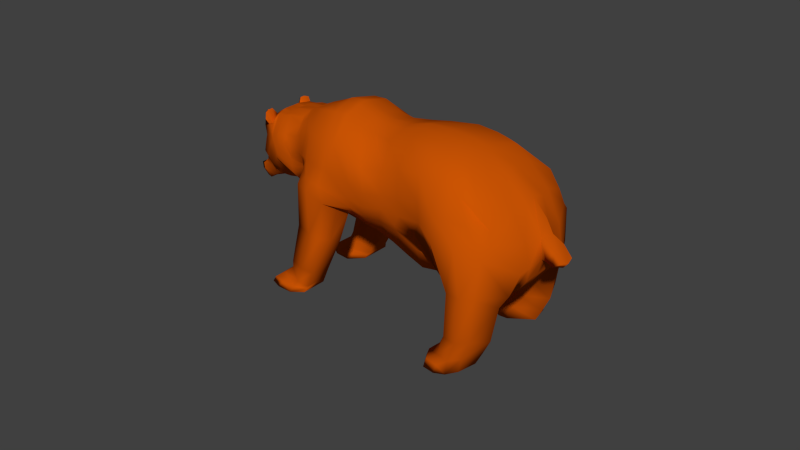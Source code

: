 # Source: Player.blend  (saved by Blender 2.73.0; exported with 4.5.12 LTS)
import bpy
from mathutils import Matrix  # noqa: F401  (used for matrix-valued properties, if any)

bpy.ops.wm.read_factory_settings(use_empty=True)
scene = bpy.context.scene
scene.name = 'Scene'

# ---- collections
col_collection_1 = bpy.data.collections.new('Collection 1'); scene.collection.children.link(col_collection_1)

# ---- materials (node trees are filled in below, after node groups)
mat_material_001 = bpy.data.materials.new('Material.001')
mat_material_001.alpha_threshold = 0.0
mat_material_001.use_transparent_shadow = False
mat_material_001.diffuse_color = (0.6038, 0.08996, 0.001313, 1.0)
mat_material_001.roughness = 0.5
mat_material_002 = bpy.data.materials.new('Material.002')
mat_material_002.alpha_threshold = 0.0
mat_material_002.use_transparent_shadow = False
mat_material_002.diffuse_color = (0.02198, 0.006078, 0.0, 1.0)
mat_material_002.roughness = 0.5

# ---- material node trees

# ---- world
world_world = bpy.data.worlds.new('World'); scene.world = world_world
world_world.color = (0.05088, 0.05088, 0.05088)
world_world.use_sun_shadow = False
world_world.sun_shadow_jitter_overblur = 0.0
world_world.cycles.sampling_method = 'MANUAL'
world_world.cycles.sample_map_resolution = 256

# ---- meshes
me_cylinder = bpy.data.meshes.new('Cylinder')
me_cylinder.from_pydata([(-0.9032, -0.6609, 7.759), (-0.7307, -0.5469, -3.469), (0.2576, -1.13, 6.767), (0.4981, -0.5785, -3.27), (0.6221, -0.7349, 0.1482), (0.403, -1.068, 5.241), (-1.169, -0.6141, 4.767), (-0.9485, -0.6484, -0.6558), (0.8922, -1.368, 9.986), (-0.4167, -1.058, 7.268), (-0.123, -1.076, 7.081), (-0.9967, -0.2632, 8.201), (0.703, -0.3597, -4.229), (0.1619, -0.7071, -3.98), (-0.1964, -0.7071, -4.178), (-0.8039, -0.2137, -4.068), (-0.5041, -1.08, 4.198), (-0.05438, -1.187, 4.276), (-0.3784, -0.9646, -0.08433), (0.1657, -1.019, 0.1421), (0.5427, -0.1937, -7.643), (0.5094, -0.292, -7.0), (0.5595, -0.9772, 7.735), (-1.271, -0.2552, 4.371), (-1.092, -0.2723, -1.318), (1.096, -0.2723, -0.212), (-1.077, -0.274, 5.865), (-1.009, -0.6504, 6.146), (-0.1391, -1.131, 6.031), (-0.5664, -1.11, 5.697), (0.3268, -1.091, 6.073), (-0.4105, -0.5771, -5.402), (0.5352, -0.3531, -6.063), (0.567, -0.2533, -6.303), (0.009566, -0.4661, -6.072), (-0.2487, -0.4513, -6.209), (-0.5131, -0.3068, -5.844), (-0.281, -0.1919, -6.679), (0.02645, -0.4255, -7.475), (-0.1149, -0.353, -8.041), (-0.1681, -0.2101, -8.254), (0.444, -0.1539, -10.98), (0.4663, -0.1798, -9.255), (0.4407, -0.2663, -9.073), (0.0174, -0.3204, -9.218), (-0.1262, -0.2576, -9.538), (-0.1662, -0.1874, -9.739), (0.3219, -0.1604, -11.5), (0.4387, -0.2235, -10.93), (0.04057, -0.2437, -11.3), (-0.136, -0.2361, -10.76), (-0.1481, -0.1594, -11.04), (0.7998, -0.9241, 2.51), (0.3207, -0.2183, -11.47), (0.006401, -0.2167, -11.88), (-0.1414, -0.2173, -11.33), (-0.1993, -0.1527, -11.8), (-0.04197, -0.1503, -12.29), (-1.074, -0.8457, 0.9752), (-0.5105, -0.9916, 2.102), (0.08323, -1.163, 2.056), (-1.176, -0.3022, 0.4712), (1.402, -0.4558, 0.5015), (-0.6276, -0.6269, 10.56), (0.3895, -1.079, 8.364), (0.6851, -0.8549, 5.966), (0.6917, -1.343, 11.77), (-0.4516, -0.7976, 10.48), (-0.1371, -1.101, 9.862), (-0.7448, -0.248, 11.16), (-0.4885, -0.7115, 12.78), (0.006853, -1.294, 16.08), (1.116, -0.874, 7.321), (1.72, -0.7414, 5.587), (0.8121, -0.794, 5.572), (1.277, -0.4556, 4.181), (1.688, -1.806, 15.03), (1.417, -1.658, 18.03), (0.7791, -1.467, 21.34), (2.242, -1.867, 14.12), (2.565, -1.58, 23.74), (2.942, -1.545, 21.86), (2.802, -1.039, 13.61), (1.846, -1.563, 26.2), (0.5088, -1.461, 19.27), (1.065, -1.573, 15.29), (1.202, -1.716, 12.28), (1.279, -1.712, 9.008), (-0.9967, -0.2172, 8.201), (0.7622, -0.2728, -4.504), (-1.27, -0.1978, 4.355), (-1.092, -0.2225, -1.318), (1.138, -0.2225, -0.2821), (-0.8039, -0.1887, -4.068), (0.5953, -0.1891, -6.47), (-0.281, -0.1537, -6.679), (-0.5482, -0.1479, -5.982), (0.5478, -0.1548, -7.695), (-0.167, -0.1642, -8.249), (0.4671, -0.1276, -9.282), (-0.1643, -0.129, -9.733), (0.4434, -0.1119, -11.0), (-0.1466, -0.1125, -11.04), (0.3189, -0.1149, -11.5), (-0.2006, -0.1081, -11.78), (-0.04331, -0.107, -12.28), (-1.176, -0.2124, 0.4712), (1.557, -0.2743, 0.4812), (-0.7437, -0.1428, 11.14), (-0.6463, -0.3349, 13.59), (-0.4168, -0.6492, 17.77), (1.7, -0.1921, 2.277), (-1.099, -0.2056, 5.668), (3.24, -1.677, 32.01), (0.1336, -0.8098, 23.88), (2.836, -0.43, 7.535), (3.116, -1.422, 19.62), (2.154, -0.2736, 4.065), (-0.1445, -0.8061, 21.46), (2.449, -1.539, 18.75), (2.141, -1.591, 21.58), (1.356, -1.543, 24.25), (2.736, -1.408, 17.13), (3.261, -1.512, 25.78), (2.893, -1.544, 27.5), (3.016, -1.122, 15.02), (2.225, -1.392, 29.56), (3.423, -1.465, 23.67), (4.413, -1.691, -3.254), (0.7318, -0.7795, 26.15), (3.522, -0.593, 12.84), (3.673, -1.639, 29.99), (3.375, -1.156, 17.67), (2.406, -1.499, 34.69), (4.735, -2.033, 37.2), (1.133, -0.761, 28.59), (3.828, -0.6662, 15.73), (3.864, -1.583, 27.5), (3.624, -1.002, -7.083), (3.671, -1.279, 21.9), (4.418, -0.9608, -3.794), (0.6626, -1.464, 20.45), (1.501, -0.9161, 31.98), (4.326, -0.8511, 19.19), (3.633, -1.546, -6.58), (3.991, -1.891, 39.71), (4.157, -1.38, 25.42), (3.345, -1.598, 43.03), (5.71, -1.432, 30.94), (5.679, -1.642, 47.14), (1.81, -0.8575, 36.35), (4.894, -0.9161, 21.7), (1.629, -1.843, 11.44), (2.654, -0.5467, 7.148), (1.266, -1.622, 16.85), (1.479, -1.816, 13.84), (2.496, -0.3858, 6.255), (0.01384, -0.8082, 22.84), (4.106, -1.719, -5.732), (3.894, -0.7485, -7.985), (2.454, -1.768, 3.839), (2.682, -0.9094, 1.524), (3.531, -1.25, 8.609), (3.194, -1.935, 9.319), (2.875, -1.955, 6.958), (3.052, -0.732, 5.022), (4.538, -1.788, -4.784), (4.54, -0.9222, -5.442), (4.315, -1.915, -7.868), (4.277, -0.6719, -8.77), (3.608, -1.002, -10.28), (3.632, -1.466, -10.15), (3.872, -1.684, -8.355), (3.893, -0.7953, -9.332), (3.647, -0.9745, -13.58), (3.72, -1.72, -13.13), (3.973, -1.897, -10.68), (3.935, -0.7283, -11.58), (4.165, -0.7149, -7.484), (4.471, -0.9439, -4.516), (4.198, -1.824, -6.668), (4.468, -1.734, -3.925), (3.911, -0.7412, -10.32), (3.886, -1.835, -9.232), (3.625, -1.708, -11.75), (3.604, -0.99, -12.03), (3.506, -1.032, -5.871), (4.196, -1.097, -0.2857), (4.073, -1.791, 0.6046), (3.767, -1.814, -1.765), (3.739, -0.848, -3.823), (3.406, -1.639, -4.546), (3.609, -1.781, 37.13), (4.116, -1.747, 34.77), (2.855, -1.62, 39.56), (4.832, -1.765, 45.25), (4.389, -1.697, 32.06), (5.873, -1.917, 45.59), (4.791, -1.551, 29.53), (3.957, -1.573, 45.8), (7.762, -1.47, 22.78), (2.316, -1.04, 41.06), (5.438, -1.147, 25.68), (7.258, -1.143, 42.15), (5.198, -1.555, 48.27), (5.264, -1.408, 33.07), (4.535, -1.551, 48.53), (6.804, -0.9681, 46.23), (2.805, -1.018, 44.52), (5.801, -1.125, 29.74), (7.952, -2.012, 24.85), (6.065, -1.217, 34.98), (8.359, -1.979, 29.79), (7.516, -2.041, 28.79), (7.961, -2.002, 33.8), (3.38, -1.001, 47.47), (6.143, -1.1, 33.76), (8.562, -1.399, 30.99), (7.2, -0.8901, 42.28), (6.758, -0.7178, 47.21), (4.997, -0.7799, 50.35), (4.036, -0.8795, 49.1), (7.276, -0.6159, 41.3), (6.065, -0.753, 49.21), (8.692, -1.975, 27.52), (8.767, -1.398, 28.29), (7.418, -1.347, 40.22), (6.829, -2.061, 40.59), (6.504, -1.415, 31.68), (6.3, -2.112, 35.42), (4.399, -1.882, 42.31), (5.164, -2.101, 42.15), (5.706, -1.435, 34.12), (3.683, -1.621, 44.56), (3.118, -1.017, 46.17), (5.99, -1.243, 31.96), (7.981, -1.169, 25.3), (8.225, -2.125, 27.41), (8.357, -1.164, 23.02), (8.599, -2.12, 24.99), (6.595, -2.216, 38.28), (6.95, -0.9089, 34.16), (7.813, -1.539, 19.77), (7.945, -2.081, 22.06), (8.162, -2.078, 20.21), (7.971, -1.537, 18.26), (7.973, -1.239, 22.51), (8.217, -2.194, 24.62), (8.183, -1.235, 20.83), (8.416, -2.192, 22.84), (8.276, -1.382, 34.48), (7.447, -1.452, 26.21), (7.796, -2.151, 31.44), (7.734, -1.161, 28.71), (0.6177, -0.9903, 3.763), (-0.5637, -1.021, 2.698), (0.02009, -1.174, 3.074), (-0.9853, -0.7984, 2.93), (-1.286, -0.2819, 2.711), (0.7538, -0.822, 5.753), (1.203, -0.6476, 5.622), (2.545, -1.418, 13.85), (5.406, -1.395, 32.38), (3.256, -1.278, 18.57), (1.518, -1.187, 7.157), (-1.286, -0.207, 2.705), (2.887, -1.253, 15.99), (3.557, -1.364, 22.71), (3.628, -1.252, -6.852), (4.022, -1.473, 26.37), (4.416, -1.296, -3.546), (3.377, -1.564, 8.935), (2.577, -1.304, 2.586), (4.539, -1.32, -5.14), (4.295, -1.242, -8.356), (3.619, -1.215, -10.22), (3.681, -1.317, -13.38), (3.952, -1.264, -11.17), (3.613, -1.319, -11.9), (4.47, -1.306, -4.245), (4.14, -1.416, 0.1228), (3.46, -1.311, -5.263), (4.606, -1.618, 30.69), (6.571, -1.183, 37.93), (7.161, -0.9229, 42.7), (7.104, -0.6626, 44.56), (6.052, -0.7764, 33.93), (-0.8159, -0.05662, -4.012), (-0.5741, -0.07375, -5.901), (-0.6313, -0.1005, 13.6), (-0.4614, -0.1948, 17.71), (-0.01901, -0.2429, 24.16), (-0.3046, -0.2418, 21.41), (-0.9909, -0.06517, 8.174), (0.8184, -0.08183, -4.765), (-1.269, -0.0583, 4.333), (-1.092, -0.06675, -1.318), (1.178, -0.06675, -0.3487), (0.6223, -0.01965, -6.628), (0.5526, -0.009362, -7.744), (-1.176, -0.06372, 0.4712), (1.662, -0.08229, 0.6566), (-0.7426, -0.04283, 11.11), (1.892, -0.01626, 2.026), (-1.099, -0.06167, 5.662), (2.73, -0.129, 6.149), (2.19, -0.08208, 3.368), (0.5744, -0.2339, 26.29), (3.58, -0.1779, 11.83), (0.9874, -0.2283, 28.72), (5.069, -0.376, 51.09), (3.893, -0.1999, 14.76), (1.365, -0.2748, 32.08), (4.399, -0.2553, 18.21), (1.65, -0.2573, 36.46), (5.0, -0.2748, 20.47), (-0.142, -0.2425, 22.97), (2.463, -0.1157, 5.108), (2.171, -0.3121, 41.16), (5.579, -0.3442, 24.37), (2.661, -0.3055, 44.63), (5.957, -0.3376, 28.35), (3.275, -0.3002, 47.39), (6.739, -0.3301, 34.21), (3.953, -0.2638, 49.44), (6.737, -0.2204, 47.52), (7.349, -0.1848, 40.49), (6.148, -0.2259, 49.72), (6.134, -0.373, 30.63), (2.984, -0.3052, 46.23), (7.089, -0.1988, 44.85), (-1.286, -0.06255, 2.699), (7.063, -0.2559, 49.12), (7.09, -0.1898, 51.44), (6.625, -0.2169, 51.14), (6.85, -0.255, 48.34), (-0.9746, -0.3574, 8.096), (0.6544, -0.4115, -4.002), (-0.7866, -0.2926, -3.926), (-1.247, -0.3402, 4.465), (-1.058, -0.3615, -1.161), (0.9837, -0.382, -0.1267), (0.5595, -0.2769, -6.246), (-0.4888, -0.3708, -5.739), (-0.2733, -0.2534, -6.568), (0.5348, -0.217, -7.49), (-0.1555, -0.244, -8.203), (0.4602, -0.2003, -9.212), (-0.1567, -0.204, -9.692), (0.4427, -0.1704, -10.97), (-0.1452, -0.1776, -10.98), (0.3216, -0.1741, -11.49), (-0.1856, -0.168, -11.69), (-0.03051, -0.166, -12.2), (1.26, -0.5668, 0.9775), (-1.146, -0.4769, 0.7611), (-0.717, -0.3378, 11.02), (0.6201, -1.281, 10.96), (-0.4798, -0.7319, 12.23), (-0.02727, -1.249, 14.6), (1.013, -0.8695, 7.0), (1.166, -0.5358, 4.51), (0.8134, -1.275, 9.453), (-1.061, -0.3632, 5.932), (1.096, -0.6889, 5.653), (-1.245, -0.4655, 2.708), (-1.391, -0.8086, 2.711), (-1.449, -0.5948, 2.712), (-1.424, -0.6167, 2.79), (-0.9328, -0.5352, 7.899), (0.5629, -0.5093, -3.573), (-1.201, -0.5006, 4.642), (-0.994, -0.5295, -0.8653), (0.772, -0.5886, 0.03432), (0.5453, -0.3215, -6.139), (-0.2589, -0.3693, -6.358), (0.5199, -0.2609, -7.203), (-0.1317, -0.3078, -8.108), (0.4488, -0.2389, -9.131), (-0.1389, -0.2354, -9.602), (0.4403, -0.2015, -10.95), (-0.1398, -0.2119, -10.85), (0.321, -0.2, -11.48), (-0.1597, -0.1968, -11.48), (-0.008893, -0.1957, -12.01), (0.9903, -0.776, 1.875), (-1.095, -0.6929, 0.9601), (-0.6647, -0.5071, 10.75), (0.8212, -0.8609, 6.394), (0.959, -0.687, 5.132), (0.6647, -1.101, 8.447), (-1.031, -0.5314, 6.058), (0.8957, -0.7668, 5.711), (-1.093, -0.6604, 2.838), (-0.7538, -0.4415, -3.658), (-0.443, -0.4917, -5.541), (0.4851, -1.163, 9.442), (-0.4633, -0.7704, 11.21), (-0.0916, -1.162, 11.83), (-1.478, -0.7149, 2.911), (-1.065, -0.8574, 1.035), (-0.9865, -0.8071, 2.978), (-1.263, -0.4532, 2.743), (-1.418, -0.818, 2.746), (-1.386, -0.8677, 3.12), (-1.444, -0.5665, 2.584), (-1.463, -0.5747, 3.127), (-1.101, -0.6604, 2.881), (-1.475, -0.7183, 2.794), (-1.455, -0.7252, 3.195), (-0.9032, 0.6609, 7.759), (-0.7307, 0.5469, -3.469), (0.2576, 1.13, 6.767), (0.4981, 0.5785, -3.27), (0.6221, 0.7349, 0.1482), (0.403, 1.068, 5.241), (-1.169, 0.6141, 4.767), (-0.9485, 0.6484, -0.6558), (0.8922, 1.368, 9.986), (-0.4167, 1.058, 7.268), (-0.123, 1.076, 7.081), (-0.9967, 0.2632, 8.201), (0.703, 0.3597, -4.229), (0.1619, 0.7071, -3.98), (-0.1964, 0.7071, -4.178), (-0.8039, 0.2137, -4.068), (-0.5041, 1.08, 4.198), (-0.05438, 1.187, 4.276), (-0.3784, 0.9646, -0.08433), (0.1657, 1.019, 0.1421), (0.5427, 0.1937, -7.643), (0.5094, 0.292, -7.0), (0.5595, 0.9772, 7.735), (-1.099, 0.0, 5.659), (-1.271, 0.2552, 4.371), (-1.092, 0.2723, -1.318), (1.096, 0.2723, -0.212), (-1.077, 0.274, 5.865), (-1.009, 0.6504, 6.146), (-0.9884, 0.0, 8.162), (0.8425, 0.0, -4.877), (-0.8189, 0.0, -3.998), (-0.2484, 0.0, -4.935), (0.1395, 0.0, -4.563), (-0.1391, 1.131, 6.031), (-0.5664, 1.11, 5.697), (-1.269, 0.0, 4.323), (-1.092, 0.0, -1.318), (1.224, 0.0, -0.5093), (0.3268, 1.091, 6.073), (-0.4105, 0.5771, -5.402), (0.5352, 0.3531, -6.063), (0.567, 0.2533, -6.303), (0.009566, 0.4661, -6.072), (-0.2487, 0.4513, -6.209), (-0.5131, 0.3068, -5.844), (-0.281, 0.1919, -6.679), (0.6338, 0.0, -6.696), (-0.5949, 0.0, -5.938), (-0.2454, 0.0, -6.665), (-0.004408, 0.0, -6.434), (0.02645, 0.4255, -7.475), (-0.1149, 0.353, -8.041), (-0.1681, 0.2101, -8.254), (0.444, 0.1539, -10.98), (0.5546, 0.0, -7.765), (-0.1716, 0.0, -8.213), (0.03212, 0.0, -7.768), (0.4663, 0.1798, -9.255), (0.4407, 0.2663, -9.073), (0.0174, 0.3204, -9.218), (-0.1262, 0.2576, -9.538), (-0.1662, 0.1874, -9.739), (0.3219, 0.1604, -11.5), (0.469, 0.0, -9.316), (-0.161, 0.0, -9.721), (0.07231, 0.0, -9.367), (0.4387, 0.2235, -10.93), (0.04057, 0.2437, -11.3), (-0.136, 0.2361, -10.76), (-0.1481, 0.1594, -11.04), (0.7998, 0.9241, 2.51), (0.4434, 0.0, -11.01), (-0.1438, 0.0, -11.03), (0.09541, 0.0, -11.2), (0.3207, 0.2183, -11.47), (0.006401, 0.2167, -11.88), (-0.1414, 0.2173, -11.33), (-0.1993, 0.1527, -11.8), (-0.04197, 0.1503, -12.29), (0.3155, 0.0, -11.5), (-0.2015, 0.0, -11.76), (-0.04438, 0.0, -12.25), (-1.074, 0.8457, 0.9752), (-0.5105, 0.9916, 2.102), (0.08323, 1.163, 2.056), (-1.176, 0.3022, 0.4712), (1.402, 0.4558, 0.5015), (1.708, 0.0, 0.7318), (-1.176, 0.0, 0.4712), (-0.6276, 0.6269, 10.56), (0.3895, 1.079, 8.364), (0.6851, 0.8549, 5.966), (0.6917, 1.343, 11.77), (-0.4516, 0.7976, 10.48), (-0.1371, 1.101, 9.862), (-0.7448, 0.248, 11.16), (-0.4885, 0.7115, 12.78), (0.006853, 1.294, 16.08), (1.116, 0.874, 7.321), (1.72, 0.7414, 5.587), (-0.7421, 0.0, 11.1), (-0.6249, 0.0, 13.6), (-0.4806, 0.0, 17.68), (1.395, 0.0, -0.09101), (2.205, 0.0, 3.069), (0.8121, 0.794, 5.572), (1.277, 0.4556, 4.181), (1.975, 0.0, 1.919), (-0.3732, 0.0, 21.39), (1.688, 1.806, 15.03), (1.417, 1.658, 18.03), (0.7791, 1.467, 21.34), (2.242, 1.867, 14.12), (2.565, 1.58, 23.74), (-0.06264, 0.0, 24.17), (2.942, 1.545, 21.86), (2.802, 1.039, 13.61), (2.684, 0.0, 5.556), (1.846, 1.563, 26.2), (0.5088, 1.461, 19.27), (1.065, 1.573, 15.29), (1.202, 1.716, 12.28), (1.279, 1.712, 9.008), (-0.9967, 0.2172, 8.201), (0.7622, 0.2728, -4.504), (-1.27, 0.1978, 4.355), (-1.092, 0.2225, -1.318), (1.138, 0.2225, -0.2821), (-0.8039, 0.1887, -4.068), (0.5953, 0.1891, -6.47), (-0.281, 0.1537, -6.679), (-0.5482, 0.1479, -5.982), (0.5478, 0.1548, -7.695), (-0.167, 0.1642, -8.249), (0.4671, 0.1276, -9.282), (-0.1643, 0.129, -9.733), (0.4434, 0.1119, -11.0), (-0.1466, 0.1125, -11.04), (0.3189, 0.1149, -11.5), (-0.2006, 0.1081, -11.78), (-0.04331, 0.107, -12.28), (-1.176, 0.2124, 0.4712), (1.557, 0.2743, 0.4812), (-0.7437, 0.1428, 11.14), (-0.6463, 0.3349, 13.59), (-0.4168, 0.6492, 17.77), (1.7, 0.1921, 2.277), (-1.099, 0.2056, 5.668), (0.9251, 0.0, 28.77), (3.24, 1.677, 32.01), (0.1336, 0.8098, 23.88), (2.836, 0.43, 7.535), (3.116, 1.422, 19.62), (2.154, 0.2736, 4.065), (-0.1445, 0.8061, 21.46), (2.449, 1.539, 18.75), (2.141, 1.591, 21.58), (1.356, 1.543, 24.25), (2.736, 1.408, 17.13), (3.261, 1.512, 25.78), (0.507, 0.0, 26.35), (2.893, 1.544, 27.5), (3.016, 1.122, 15.02), (3.605, 0.0, 11.4), (2.225, 1.392, 29.56), (3.423, 1.465, 23.67), (4.413, 1.691, -3.254), (0.7318, 0.7795, 26.15), (3.522, 0.593, 12.84), (1.307, 0.0, 32.12), (3.673, 1.639, 29.99), (3.375, 1.156, 17.67), (3.921, 0.0, 14.34), (2.406, 1.499, 34.69), (1.582, 0.0, 36.51), (4.735, 2.033, 37.2), (1.133, 0.761, 28.59), (3.828, 0.6662, 15.73), (3.864, 1.583, 27.5), (3.624, 1.002, -7.083), (3.671, 1.279, 21.9), (4.43, 0.0, 17.8), (4.418, 0.9608, -3.794), (0.6626, 1.464, 20.45), (2.449, 0.0, 4.616), (1.501, 0.9161, 31.98), (4.326, 0.8511, 19.19), (3.633, 1.546, -6.58), (3.991, 1.891, 39.71), (4.157, 1.38, 25.42), (5.045, 0.0, 19.95), (3.345, 1.598, 43.03), (5.71, 1.432, 30.94), (5.679, 1.642, 47.14), (1.81, 0.8575, 36.35), (4.894, 0.9161, 21.7), (2.599, 0.0, 44.67), (1.629, 1.843, 11.44), (2.654, 0.5467, 7.148), (-0.2088, 0.0, 23.03), (1.266, 1.622, 16.85), (1.479, 1.816, 13.84), (2.496, 0.3858, 6.255), (0.01384, 0.8082, 22.84), (4.106, 1.719, -5.732), (3.894, 0.7485, -7.985), (2.454, 1.768, 3.839), (2.682, 0.9094, 1.524), (3.531, 1.25, 8.609), (3.194, 1.935, 9.319), (2.875, 1.955, 6.958), (3.052, 0.732, 5.022), (4.538, 1.788, -4.784), (4.54, 0.9222, -5.442), (4.315, 1.915, -7.868), (4.277, 0.6719, -8.77), (3.608, 1.002, -10.28), (3.632, 1.466, -10.15), (3.872, 1.684, -8.355), (3.893, 0.7953, -9.332), (3.647, 0.9745, -13.58), (3.72, 1.72, -13.13), (3.973, 1.897, -10.68), (3.935, 0.7283, -11.58), (4.165, 0.7149, -7.484), (4.471, 0.9439, -4.516), (4.198, 1.824, -6.668), (4.468, 1.734, -3.925), (3.911, 0.7412, -10.32), (3.886, 1.835, -9.232), (3.625, 1.708, -11.75), (3.604, 0.99, -12.03), (3.506, 1.032, -5.871), (4.196, 1.097, -0.2857), (4.073, 1.791, 0.6046), (3.767, 1.814, -1.765), (3.739, 0.848, -3.823), (3.406, 1.639, -4.546), (3.609, 1.781, 37.13), (4.116, 1.747, 34.77), (2.855, 1.62, 39.56), (2.109, 0.0, 41.21), (4.832, 1.765, 45.25), (4.389, 1.697, 32.06), (5.873, 1.917, 45.59), (4.791, 1.551, 29.53), (5.64, 0.0, 23.8), (3.957, 1.573, 45.8), (3.23, 0.0, 47.36), (7.762, 1.47, 22.78), (2.316, 1.04, 41.06), (5.438, 1.147, 25.68), (7.258, 1.143, 42.15), (5.198, 1.555, 48.27), (5.264, 1.408, 33.07), (6.024, 0.0, 27.76), (4.535, 1.551, 48.53), (6.804, 0.9681, 46.23), (4.967, 0.0, 51.29), (2.805, 1.018, 44.52), (5.801, 1.125, 29.74), (3.917, 0.0, 49.58), (7.952, 2.012, 24.85), (6.065, 1.217, 34.98), (6.867, 0.0, 34.99), (8.359, 1.979, 29.79), (7.516, 2.041, 28.79), (7.961, 2.002, 33.8), (3.38, 1.001, 47.47), (6.143, 1.1, 33.76), (8.562, 1.399, 30.99), (6.781, 0.0, 47.42), (7.2, 0.8901, 42.28), (7.381, 0.0, 40.14), (5.692, 0.0, 51.7), (6.758, 0.7178, 47.21), (4.997, 0.7799, 50.35), (4.036, 0.8795, 49.1), (7.276, 0.6159, 41.3), (6.065, 0.753, 49.21), (8.692, 1.975, 27.52), (8.767, 1.398, 28.29), (7.418, 1.347, 40.22), (6.829, 2.061, 40.59), (6.504, 1.415, 31.68), (6.3, 2.112, 35.42), (2.926, 0.0, 46.26), (4.399, 1.882, 42.31), (5.164, 2.101, 42.15), (5.706, 1.435, 34.12), (6.626, 0.0, 32.93), (3.683, 1.621, 44.56), (3.118, 1.017, 46.17), (6.196, 0.0, 30.06), (5.99, 1.243, 31.96), (7.981, 1.169, 25.3), (8.225, 2.125, 27.41), (8.357, 1.164, 23.02), (8.599, 2.12, 24.99), (6.595, 2.216, 38.28), (6.95, 0.9089, 34.16), (7.813, 1.539, 19.77), (7.945, 2.081, 22.06), (8.162, 2.078, 20.21), (7.971, 1.537, 18.26), (7.973, 1.239, 22.51), (8.217, 2.194, 24.62), (8.183, 1.235, 20.83), (8.416, 2.192, 22.84), (8.276, 1.382, 34.48), (7.447, 1.452, 26.21), (7.796, 2.151, 31.44), (7.734, 1.161, 28.71), (0.6177, 0.9903, 3.763), (-0.5637, 1.021, 2.698), (0.02009, 1.174, 3.074), (-0.9853, 0.7984, 2.93), (-1.286, 0.2819, 2.711), (-1.286, 0.0, 2.697), (0.7538, 0.822, 5.753), (1.203, 0.6476, 5.622), (2.545, 1.418, 13.85), (5.406, 1.395, 32.38), (3.256, 1.278, 18.57), (1.518, 1.187, 7.157), (-1.286, 0.207, 2.705), (2.887, 1.253, 15.99), (3.557, 1.364, 22.71), (3.628, 1.252, -6.852), (4.022, 1.473, 26.37), (4.416, 1.296, -3.546), (3.377, 1.564, 8.935), (2.577, 1.304, 2.586), (4.539, 1.32, -5.14), (4.295, 1.242, -8.356), (3.619, 1.215, -10.22), (3.681, 1.317, -13.38), (3.952, 1.264, -11.17), (3.613, 1.319, -11.9), (4.47, 1.306, -4.245), (4.14, 1.416, 0.1228), (3.46, 1.311, -5.263), (4.606, 1.618, 30.69), (6.571, 1.183, 37.93), (7.161, 0.9229, 42.7), (7.083, 0.0, 44.97), (7.104, 0.6626, 44.56), (6.052, 0.7764, 33.93), (-0.8159, 0.05662, -4.012), (-0.5741, 0.07375, -5.901), (-0.6313, 0.1005, 13.6), (-0.4614, 0.1948, 17.71), (-0.01901, 0.2429, 24.16), (-0.3046, 0.2418, 21.41), (-0.9909, 0.06517, 8.174), (0.8184, 0.08183, -4.765), (-1.269, 0.0583, 4.333), (-1.092, 0.06675, -1.318), (1.178, 0.06675, -0.3487), (0.6223, 0.01965, -6.628), (-0.2835, 0.0, -6.668), (0.5526, 0.009362, -7.744), (-0.2248, 0.0, -7.97), (0.469, 0.0, -9.304), (-0.1614, 0.0, -9.723), (0.4439, 0.0, -11.01), (-0.1442, 0.0, -11.03), (0.317, 0.0, -11.5), (-0.2007, 0.0, -11.76), (-0.04359, 0.0, -12.26), (-1.176, 0.06372, 0.4712), (1.662, 0.08229, 0.6566), (-0.7426, 0.04283, 11.11), (1.892, 0.01626, 2.026), (-1.099, 0.06167, 5.662), (2.73, 0.129, 6.149), (2.19, 0.08208, 3.368), (0.5744, 0.2339, 26.29), (3.58, 0.1779, 11.83), (0.9874, 0.2283, 28.72), (5.069, 0.376, 51.09), (3.893, 0.1999, 14.76), (1.365, 0.2748, 32.08), (4.399, 0.2553, 18.21), (1.65, 0.2573, 36.46), (5.0, 0.2748, 20.47), (-0.142, 0.2425, 22.97), (2.463, 0.1157, 5.108), (2.171, 0.3121, 41.16), (5.579, 0.3442, 24.37), (2.661, 0.3055, 44.63), (5.957, 0.3376, 28.35), (3.275, 0.3002, 47.39), (6.739, 0.3301, 34.21), (3.953, 0.2638, 49.44), (6.737, 0.2204, 47.52), (7.349, 0.1848, 40.49), (6.148, 0.2259, 49.72), (6.134, 0.373, 30.63), (2.984, 0.3052, 46.23), (7.089, 0.1988, 44.85), (-1.286, 0.06255, 2.699), (7.229, 0.0, 49.73), (7.174, 0.0, 51.22), (7.063, 0.2559, 49.12), (7.09, 0.1898, 51.44), (6.625, 0.2169, 51.14), (6.85, 0.255, 48.34), (6.199, 0.0, 51.28), (6.969, 0.0, 48.44), (-0.9746, 0.3574, 8.096), (0.6544, 0.4115, -4.002), (-0.7866, 0.2926, -3.926), (-1.247, 0.3402, 4.465), (-1.058, 0.3615, -1.161), (0.9837, 0.382, -0.1267), (0.5595, 0.2769, -6.246), (-0.4888, 0.3708, -5.739), (-0.2733, 0.2534, -6.568), (0.5348, 0.217, -7.49), (-0.1555, 0.244, -8.203), (0.4602, 0.2003, -9.212), (-0.1567, 0.204, -9.692), (0.4427, 0.1704, -10.97), (-0.1452, 0.1776, -10.98), (0.3216, 0.1741, -11.49), (-0.1856, 0.168, -11.69), (-0.03051, 0.166, -12.2), (1.26, 0.5668, 0.9775), (-1.146, 0.4769, 0.7611), (-0.717, 0.3378, 11.02), (0.6201, 1.281, 10.96), (-0.4798, 0.7319, 12.23), (-0.02727, 1.249, 14.6), (1.013, 0.8695, 7.0), (1.166, 0.5358, 4.51), (0.8134, 1.275, 9.453), (-1.061, 0.3632, 5.932), (1.096, 0.6889, 5.653), (-1.245, 0.4655, 2.708), (-1.391, 0.8086, 2.711), (-1.449, 0.5948, 2.712), (-1.424, 0.6167, 2.79), (-0.9328, 0.5352, 7.899), (0.5629, 0.5093, -3.573), (-1.201, 0.5006, 4.642), (-0.994, 0.5295, -0.8653), (0.772, 0.5886, 0.03432), (0.5453, 0.3215, -6.139), (-0.2589, 0.3693, -6.358), (0.5199, 0.2609, -7.203), (-0.1317, 0.3078, -8.108), (0.4488, 0.2389, -9.131), (-0.1389, 0.2354, -9.602), (0.4403, 0.2015, -10.95), (-0.1398, 0.2119, -10.85), (0.321, 0.2, -11.48), (-0.1597, 0.1968, -11.48), (-0.008893, 0.1957, -12.01), (0.9903, 0.776, 1.875), (-1.095, 0.6929, 0.9601), (-0.6647, 0.5071, 10.75), (0.8212, 0.8609, 6.394), (0.959, 0.687, 5.132), (0.6647, 1.101, 8.447), (-1.031, 0.5314, 6.058), (0.8957, 0.7668, 5.711), (-1.093, 0.6604, 2.838), (-0.7538, 0.4415, -3.658), (-0.443, 0.4917, -5.541), (0.4851, 1.163, 9.442), (-0.4633, 0.7704, 11.21), (-0.0916, 1.162, 11.83), (-1.478, 0.7149, 2.911), (-1.065, 0.8574, 1.035), (-0.9865, 0.8071, 2.978), (-1.263, 0.4532, 2.743), (-1.418, 0.818, 2.746), (-1.386, 0.8677, 3.12), (-1.444, 0.5665, 2.584), (-1.463, 0.5747, 3.127), (-1.101, 0.6604, 2.881), (-1.475, 0.7183, 2.794), (-1.455, 0.7252, 3.195)], [], [(30, 5, 65, 22), (19, 13, 3, 4), (28, 17, 5, 30), (60, 19, 4, 52), (27, 6, 16, 29), (29, 16, 17, 28), (58, 7, 18, 59), (59, 18, 19, 60), (7, 1, 14, 18), (18, 14, 13, 19), (13, 14, 35, 34), (338, 15, 36, 343), (287, 441, 458, 288), (10, 2, 64, 68), (369, 0, 63, 387), (254, 52, 74, 259), (0, 9, 67, 63), (9, 10, 68, 67), (340, 24, 15, 338), (363, 26, 23, 339), (355, 61, 24, 340), (88, 11, 69, 108), (337, 12, 25, 341), (301, 498, 518, 303), (294, 440, 448, 297), (354, 62, 75, 361), (300, 499, 447, 296), (304, 433, 446, 295), (296, 447, 441, 287), (344, 37, 40, 346), (343, 36, 37, 344), (288, 458, 459, 771), (3, 13, 34, 32), (89, 12, 33, 94), (14, 1, 31, 35), (370, 3, 32, 374), (346, 40, 46, 348), (34, 35, 39, 38), (32, 34, 38, 21), (94, 33, 20, 97), (374, 32, 21, 376), (348, 46, 51, 350), (38, 39, 45, 44), (21, 38, 44, 43), (97, 20, 42, 99), (376, 21, 43, 378), (350, 51, 56, 352), (44, 45, 50, 49), (43, 44, 49, 48), (99, 42, 41, 101), (378, 43, 48, 380), (353, 57, 47, 351), (352, 56, 57, 353), (49, 50, 55, 54), (48, 49, 54, 53), (101, 41, 47, 103), (380, 48, 53, 382), (331, 729, 499, 300), (297, 448, 498, 301), (341, 25, 62, 354), (365, 258, 61, 355), (255, 59, 60, 256), (257, 58, 59, 255), (256, 60, 52, 254), (398, 68, 64, 396), (281, 186, 138, 268), (108, 69, 70, 109), (109, 70, 71, 110), (387, 63, 67, 397), (397, 67, 68, 398), (362, 8, 66, 357), (364, 260, 72, 360), (157, 141, 78, 114), (317, 595, 528, 305), (155, 152, 79, 76), (360, 72, 8, 362), (293, 439, 433, 304), (336, 11, 26, 363), (9, 29, 28, 10), (0, 27, 29, 9), (10, 28, 30, 2), (2, 30, 22, 64), (78, 77, 120, 121), (77, 76, 119, 120), (261, 82, 125, 266), (291, 114, 129, 307), (154, 155, 76, 77), (141, 154, 77, 78), (71, 66, 85, 84), (66, 8, 86, 85), (8, 72, 87, 86), (303, 518, 515, 306), (110, 71, 84, 118), (260, 75, 73, 264), (290, 110, 118, 292), (75, 111, 117, 73), (82, 115, 130, 125), (76, 79, 122, 119), (114, 78, 121, 129), (305, 528, 574, 308), (11, 88, 112, 26), (153, 156, 115, 82), (316, 157, 114, 291), (289, 109, 110, 290), (302, 108, 109, 289), (25, 92, 107, 62), (258, 265, 106, 61), (776, 101, 103, 778), (57, 105, 103, 47), (56, 104, 105, 57), (774, 99, 101, 776), (51, 102, 104, 56), (299, 97, 99, 774), (46, 100, 102, 51), (298, 94, 97, 299), (40, 98, 100, 46), (294, 89, 94, 298), (36, 96, 95, 37), (37, 95, 98, 40), (24, 91, 93, 15), (26, 112, 90, 23), (61, 106, 91, 24), (12, 89, 92, 25), (62, 107, 111, 75), (293, 88, 108, 302), (15, 93, 96, 36), (121, 120, 80, 83), (120, 119, 81, 80), (266, 125, 132, 263), (307, 129, 135, 309), (125, 130, 136, 132), (119, 122, 116, 81), (129, 121, 83, 135), (308, 574, 583, 311), (83, 80, 124, 126), (263, 132, 139, 267), (80, 81, 123, 124), (309, 135, 142, 312), (132, 136, 143, 139), (81, 116, 127, 123), (135, 83, 126, 142), (311, 583, 592, 313), (124, 123, 131, 113), (267, 139, 146, 269), (126, 124, 113, 133), (312, 142, 150, 314), (139, 143, 151, 146), (123, 127, 137, 131), (142, 126, 133, 150), (313, 592, 601, 315), (133, 113, 192, 194), (113, 131, 193, 192), (269, 146, 198, 282), (314, 150, 201, 318), (146, 151, 202, 198), (131, 137, 196, 193), (150, 133, 194, 201), (315, 601, 657, 319), (158, 144, 171, 172), (190, 187, 140, 159), (280, 188, 128, 270), (189, 191, 144, 158), (188, 189, 158, 128), (186, 190, 159, 138), (178, 179, 167, 169), (292, 118, 157, 316), (73, 117, 156, 153), (84, 85, 154, 141), (85, 86, 155, 154), (86, 87, 152, 155), (306, 515, 595, 317), (118, 84, 141, 157), (73, 153, 165, 161), (79, 152, 164, 163), (152, 87, 160, 164), (261, 79, 163, 271), (153, 82, 162, 165), (264, 73, 161, 272), (274, 169, 167, 273), (178, 169, 177, 182), (279, 181, 166, 273), (274, 168, 176, 277), (181, 180, 168, 166), (180, 158, 172, 183), (183, 184, 175, 176), (276, 174, 177, 277), (185, 182, 177, 174), (278, 185, 174, 276), (138, 159, 173, 170), (268, 138, 170, 275), (275, 170, 185, 278), (170, 173, 182, 185), (172, 171, 184, 183), (168, 180, 183, 176), (128, 158, 180, 181), (270, 128, 181, 279), (159, 178, 182, 173), (159, 140, 179, 178), (161, 165, 190, 186), (163, 164, 189, 188), (164, 160, 191, 189), (271, 163, 188, 280), (165, 162, 187, 190), (272, 161, 186, 281), (194, 192, 145, 147), (192, 193, 134, 145), (282, 198, 205, 262), (318, 201, 208, 320), (198, 202, 209, 205), (193, 196, 148, 134), (201, 194, 147, 208), (319, 657, 666, 321), (286, 232, 211, 283), (230, 231, 197, 195), (233, 230, 195, 199), (329, 234, 215, 322), (232, 235, 216, 211), (250, 214, 212, 217), (234, 233, 199, 215), (328, 704, 675, 323), (199, 195, 204, 206), (195, 197, 149, 204), (283, 211, 218, 284), (322, 215, 221, 324), (211, 216, 222, 218), (197, 203, 207, 149), (215, 199, 206, 221), (323, 675, 684, 326), (221, 206, 204, 220), (330, 756, 682, 325), (327, 685, 669, 310), (334, 335, 332, 333), (207, 219, 223, 149), (149, 223, 220, 204), (284, 285, 219, 207), (324, 221, 220, 310), (200, 236, 246, 242), (253, 250, 217, 236), (252, 213, 210, 237), (213, 251, 200, 210), (239, 238, 225, 224), (236, 217, 225, 238), (236, 238, 248, 246), (217, 212, 224, 225), (134, 148, 228, 229), (231, 134, 229, 240), (701, 203, 226, 241), (203, 197, 227, 226), (148, 701, 241, 228), (197, 231, 240, 227), (238, 239, 249, 248), (239, 237, 247, 249), (214, 252, 237, 212), (251, 253, 236, 200), (212, 237, 239, 224), (321, 666, 704, 328), (208, 147, 233, 234), (205, 209, 235, 232), (320, 208, 234, 329), (147, 145, 230, 233), (145, 134, 231, 230), (262, 205, 232, 286), (247, 243, 244, 249), (243, 242, 245, 244), (242, 246, 248, 245), (244, 245, 248, 249), (237, 210, 243, 247), (210, 200, 242, 243), (228, 241, 253, 251), (227, 240, 252, 214), (229, 228, 251, 213), (240, 229, 213, 252), (241, 226, 250, 253), (226, 227, 214, 250), (148, 262, 286, 701), (218, 222, 285, 284), (326, 684, 756, 330), (203, 283, 284, 207), (701, 286, 283, 203), (196, 282, 262, 148), (160, 272, 281, 191), (162, 271, 280, 187), (140, 270, 279, 179), (171, 275, 278, 184), (144, 268, 275, 171), (184, 278, 276, 175), (175, 276, 277, 176), (169, 274, 277, 177), (179, 279, 273, 167), (168, 274, 273, 166), (87, 264, 272, 160), (82, 261, 271, 162), (187, 280, 270, 140), (137, 269, 282, 196), (127, 267, 269, 137), (116, 263, 267, 127), (122, 266, 263, 116), (23, 90, 265, 258), (72, 260, 264, 87), (79, 261, 266, 122), (361, 75, 260, 364), (191, 281, 268, 144), (17, 256, 254, 5), (6, 257, 255, 16), (16, 255, 256, 17), (339, 23, 258, 365), (295, 446, 729, 331), (5, 254, 259, 65), (90, 295, 331, 265), (222, 326, 330, 285), (607, 320, 329, 697), (209, 321, 328, 235), (672, 324, 310, 669), (219, 325, 327, 223), (223, 327, 310, 220), (285, 330, 325, 219), (216, 323, 326, 222), (659, 322, 324, 672), (235, 328, 323, 216), (697, 329, 322, 659), (202, 319, 321, 209), (652, 318, 320, 607), (117, 306, 317, 156), (519, 292, 316, 610), (151, 315, 319, 202), (585, 314, 318, 652), (143, 313, 315, 151), (580, 312, 314, 585), (136, 311, 313, 143), (559, 309, 312, 580), (130, 308, 311, 136), (571, 307, 309, 559), (439, 293, 302, 511), (440, 294, 298, 457), (457, 298, 299, 465), (465, 299, 774, 474), (511, 302, 289, 512), (512, 289, 290, 513), (610, 316, 291, 525), (115, 305, 308, 130), (513, 290, 292, 519), (111, 303, 306, 117), (525, 291, 307, 571), (88, 293, 304, 112), (156, 317, 305, 115), (92, 297, 301, 107), (265, 331, 300, 106), (105, 780, 778, 103), (104, 779, 780, 105), (102, 777, 779, 104), (100, 775, 777, 102), (98, 773, 775, 100), (96, 288, 771, 95), (95, 771, 773, 98), (91, 296, 287, 93), (112, 304, 295, 90), (106, 300, 296, 91), (89, 294, 297, 92), (107, 301, 303, 111), (93, 287, 288, 96), (332, 813, 814, 333), (819, 334, 333, 814), (335, 820, 813, 332), (325, 682, 820, 335), (685, 327, 334, 819), (327, 325, 335, 334), (371, 339, 365, 393), (389, 361, 364, 392), (369, 336, 363, 391), (388, 360, 362, 390), (392, 364, 360, 388), (390, 362, 357, 396), (70, 358, 359, 71), (69, 356, 358, 70), (71, 359, 357, 66), (365, 355, 367, 368), (373, 341, 354, 385), (41, 349, 351, 47), (383, 352, 353, 384), (384, 353, 351, 382), (42, 347, 349, 41), (381, 350, 352, 383), (20, 345, 347, 42), (379, 348, 350, 381), (33, 342, 345, 20), (377, 346, 348, 379), (12, 337, 342, 33), (395, 343, 344, 375), (375, 344, 346, 377), (385, 354, 361, 389), (370, 337, 341, 373), (386, 355, 340, 372), (391, 363, 339, 371), (372, 340, 338, 394), (11, 336, 356, 69), (394, 338, 343, 395), (368, 367, 405, 406), (365, 368, 406, 402), (386, 58, 366, 399), (366, 58, 400, 403), (355, 386, 399, 367), (393, 365, 402, 407), (367, 399, 408, 405), (1, 394, 395, 31), (7, 372, 394, 1), (27, 391, 371, 6), (58, 386, 372, 7), (3, 370, 373, 4), (52, 385, 389, 74), (35, 375, 377, 39), (31, 395, 375, 35), (39, 377, 379, 45), (45, 379, 381, 50), (50, 381, 383, 55), (54, 384, 382, 53), (55, 383, 384, 54), (4, 373, 385, 52), (22, 390, 396, 64), (259, 392, 388, 65), (65, 388, 390, 22), (0, 369, 391, 27), (74, 389, 392, 259), (6, 371, 393, 257), (358, 397, 398, 359), (356, 387, 397, 358), (359, 398, 396, 357), (349, 380, 382, 351), (347, 378, 380, 349), (345, 376, 378, 347), (342, 374, 376, 345), (337, 370, 374, 342), (336, 369, 387, 356), (409, 406, 405, 408), (407, 402, 406, 409), (400, 401, 404, 403), (401, 407, 409, 404), (404, 409, 408, 403), (399, 366, 403, 408), (257, 393, 407, 401), (58, 257, 401, 400), (449, 432, 502, 415), (429, 414, 413, 423), (444, 449, 415, 427), (495, 481, 414, 429), (438, 445, 426, 416), (445, 444, 427, 426), (493, 494, 428, 417), (494, 495, 429, 428), (417, 428, 424, 411), (428, 429, 423, 424), (423, 453, 454, 424), (823, 828, 455, 425), (759, 760, 458, 441), (420, 505, 501, 412), (854, 872, 500, 410), (724, 730, 516, 481), (410, 500, 504, 419), (419, 504, 505, 420), (825, 823, 425, 435), (848, 824, 434, 437), (840, 825, 435, 496), (534, 554, 506, 421), (822, 826, 436, 422), (498, 518, 514, 448), (782, 784, 518, 498), (766, 769, 448, 440), (839, 846, 517, 497), (781, 768, 447, 499), (785, 767, 446, 433), (768, 759, 441, 447), (442, 459, 460, 443), (441, 458, 459, 442), (443, 460, 457, 440), (829, 831, 463, 456), (828, 829, 456, 455), (771, 773, 466, 459), (459, 466, 467, 460), (760, 771, 459, 458), (460, 467, 465, 457), (413, 451, 453, 423), (535, 540, 452, 422), (424, 454, 450, 411), (855, 859, 451, 413), (831, 833, 472, 463), (773, 775, 475, 466), (466, 475, 476, 467), (467, 476, 474, 465), (453, 461, 462, 454), (451, 431, 461, 453), (540, 543, 430, 452), (859, 861, 431, 451), (833, 835, 480, 472), (775, 777, 483, 475), (475, 483, 484, 476), (476, 484, 482, 474), (461, 470, 471, 462), (431, 469, 470, 461), (543, 545, 468, 430), (861, 863, 469, 431), (835, 837, 488, 480), (777, 779, 491, 483), (483, 491, 492, 484), (484, 492, 490, 482), (470, 478, 479, 471), (469, 477, 478, 470), (545, 547, 464, 468), (863, 865, 477, 469), (838, 836, 473, 489), (837, 838, 489, 488), (779, 780, 492, 491), (780, 778, 490, 492), (478, 486, 487, 479), (477, 485, 486, 478), (547, 549, 473, 464), (865, 867, 485, 477), (812, 781, 499, 729), (769, 782, 498, 448), (826, 839, 497, 436), (850, 840, 496, 728), (725, 726, 495, 494), (727, 725, 494, 493), (726, 724, 481, 495), (883, 881, 501, 505), (752, 739, 590, 643), (554, 555, 507, 506), (555, 556, 508, 507), (872, 882, 504, 500), (882, 883, 505, 504), (847, 842, 503, 418), (849, 845, 509, 731), (614, 561, 522, 594), (798, 786, 528, 595), (612, 520, 523, 608), (845, 847, 418, 509), (765, 785, 433, 439), (821, 848, 437, 421), (419, 420, 444, 445), (410, 419, 445, 438), (420, 412, 449, 444), (412, 501, 432, 449), (522, 568, 567, 521), (521, 567, 566, 520), (732, 737, 573, 527), (763, 788, 578, 561), (611, 521, 520, 612), (594, 522, 521, 611), (508, 530, 531, 503), (503, 531, 532, 418), (418, 532, 533, 509), (784, 787, 515, 518), (556, 565, 530, 508), (731, 735, 510, 517), (762, 764, 565, 556), (517, 510, 564, 557), (527, 573, 579, 562), (520, 566, 569, 523), (561, 578, 568, 522), (786, 789, 574, 528), (421, 437, 558, 534), (609, 527, 562, 613), (797, 763, 561, 614), (761, 762, 556, 555), (783, 761, 555, 554), (436, 497, 553, 538), (728, 496, 552, 736), (776, 778, 549, 547), (489, 473, 549, 551), (488, 489, 551, 550), (774, 776, 547, 545), (480, 488, 550, 548), (772, 774, 545, 543), (472, 480, 548, 546), (770, 772, 543, 540), (463, 472, 546, 544), (766, 770, 540, 535), (455, 456, 541, 542), (456, 463, 544, 541), (435, 425, 539, 537), (437, 434, 536, 558), (496, 435, 537, 552), (422, 436, 538, 535), (497, 517, 557, 553), (765, 783, 554, 534), (425, 455, 542, 539), (568, 529, 524, 567), (567, 524, 526, 566), (737, 734, 582, 573), (788, 790, 587, 578), (573, 582, 588, 579), (566, 526, 563, 569), (578, 587, 529, 568), (789, 792, 583, 574), (529, 575, 572, 524), (734, 738, 591, 582), (524, 572, 570, 526), (790, 793, 596, 587), (582, 591, 597, 588), (526, 570, 576, 563), (587, 596, 575, 529), (792, 794, 592, 583), (572, 560, 581, 570), (738, 740, 600, 591), (575, 584, 560, 572), (793, 795, 605, 596), (591, 600, 606, 597), (570, 581, 589, 576), (596, 605, 584, 575), (794, 796, 601, 592), (584, 651, 649, 560), (560, 649, 650, 581), (740, 753, 656, 600), (795, 799, 661, 605), (600, 656, 662, 606), (581, 650, 654, 589), (605, 661, 651, 584), (796, 800, 657, 601), (615, 629, 628, 598), (647, 616, 593, 644), (751, 741, 577, 645), (646, 615, 598, 648), (645, 577, 615, 646), (643, 590, 616, 647), (635, 626, 624, 636), (764, 797, 614, 565), (510, 609, 613, 564), (530, 594, 611, 531), (531, 611, 612, 532), (532, 612, 608, 533), (787, 798, 595, 515), (565, 614, 594, 530), (510, 618, 622, 609), (523, 620, 621, 608), (608, 621, 617, 533), (732, 742, 620, 523), (609, 622, 619, 527), (735, 743, 618, 510), (745, 744, 624, 626), (635, 639, 634, 626), (750, 744, 623, 638), (745, 748, 633, 625), (638, 623, 625, 637), (637, 640, 629, 615), (640, 633, 632, 641), (747, 748, 634, 631), (642, 631, 634, 639), (749, 747, 631, 642), (590, 627, 630, 616), (739, 746, 627, 590), (746, 749, 642, 627), (627, 642, 639, 630), (629, 640, 641, 628), (625, 633, 640, 637), (577, 638, 637, 615), (741, 750, 638, 577), (616, 630, 639, 635), (616, 635, 636, 593), (618, 643, 647, 622), (620, 645, 646, 621), (621, 646, 648, 617), (742, 751, 645, 620), (622, 647, 644, 619), (743, 752, 643, 618), (651, 602, 599, 649), (649, 599, 586, 650), (753, 733, 665, 656), (799, 801, 670, 661), (656, 665, 671, 662), (650, 586, 603, 654), (661, 670, 602, 651), (800, 802, 666, 657), (758, 754, 674, 700), (698, 653, 655, 699), (702, 658, 653, 698), (810, 803, 679, 703), (700, 674, 680, 705), (720, 681, 676, 678), (703, 679, 658, 702), (809, 804, 675, 704), (658, 667, 664, 653), (653, 664, 604, 655), (754, 755, 683, 674), (803, 805, 688, 679), (674, 683, 689, 680), (655, 604, 668, 663), (679, 688, 667, 658), (804, 807, 684, 675), (688, 687, 664, 667), (811, 806, 682, 756), (808, 791, 669, 685), (817, 816, 815, 818), (668, 604, 690, 686), (604, 664, 687, 690), (755, 668, 686, 757), (805, 791, 687, 688), (660, 712, 716, 706), (723, 706, 681, 720), (722, 707, 673, 677), (677, 673, 660, 721), (709, 691, 692, 708), (706, 708, 692, 681), (706, 716, 718, 708), (681, 692, 691, 676), (586, 696, 695, 603), (699, 710, 696, 586), (701, 711, 693, 663), (663, 693, 694, 655), (603, 695, 711, 701), (655, 694, 710, 699), (708, 718, 719, 709), (709, 719, 717, 707), (678, 676, 707, 722), (721, 660, 706, 723), (676, 691, 709, 707), (802, 809, 704, 666), (670, 703, 702, 602), (665, 700, 705, 671), (801, 810, 703, 670), (602, 702, 698, 599), (599, 698, 699, 586), (733, 758, 700, 665), (717, 719, 714, 713), (713, 714, 715, 712), (712, 715, 718, 716), (714, 719, 718, 715), (707, 717, 713, 673), (673, 713, 712, 660), (695, 721, 723, 711), (694, 678, 722, 710), (696, 677, 721, 695), (710, 722, 677, 696), (711, 723, 720, 693), (693, 720, 678, 694), (603, 701, 758, 733), (683, 755, 757, 689), (807, 811, 756, 684), (663, 668, 755, 754), (701, 663, 754, 758), (654, 603, 733, 753), (617, 648, 752, 743), (619, 644, 751, 742), (593, 636, 750, 741), (628, 641, 749, 746), (598, 628, 746, 739), (641, 632, 747, 749), (632, 633, 748, 747), (626, 634, 748, 745), (636, 624, 744, 750), (625, 623, 744, 745), (533, 617, 743, 735), (527, 619, 742, 732), (644, 593, 741, 751), (589, 654, 753, 740), (576, 589, 740, 738), (563, 576, 738, 734), (569, 563, 734, 737), (434, 728, 736, 536), (509, 533, 735, 731), (523, 569, 737, 732), (846, 849, 731, 517), (648, 598, 739, 752), (427, 415, 724, 726), (416, 426, 725, 727), (426, 427, 726, 725), (824, 850, 728, 434), (767, 812, 729, 446), (415, 502, 730, 724), (536, 736, 812, 767), (689, 757, 811, 807), (607, 697, 810, 801), (671, 705, 809, 802), (672, 669, 791, 805), (686, 690, 808, 806), (690, 687, 791, 808), (757, 686, 806, 811), (680, 689, 807, 804), (659, 672, 805, 803), (705, 680, 804, 809), (697, 659, 803, 810), (662, 671, 802, 800), (652, 607, 801, 799), (564, 613, 798, 787), (519, 610, 797, 764), (606, 662, 800, 796), (585, 652, 799, 795), (597, 606, 796, 794), (580, 585, 795, 793), (588, 597, 794, 792), (559, 580, 793, 790), (579, 588, 792, 789), (571, 559, 790, 788), (439, 511, 783, 765), (440, 457, 770, 766), (457, 465, 772, 770), (465, 474, 774, 772), (474, 482, 776, 774), (482, 490, 778, 776), (511, 512, 761, 783), (512, 513, 762, 761), (610, 525, 763, 797), (562, 579, 789, 786), (513, 519, 764, 762), (557, 564, 787, 784), (525, 571, 788, 763), (534, 558, 785, 765), (613, 562, 786, 798), (538, 553, 782, 769), (736, 552, 781, 812), (551, 549, 778, 780), (550, 551, 780, 779), (548, 550, 779, 777), (546, 548, 777, 775), (544, 546, 775, 773), (542, 541, 771, 760), (541, 544, 773, 771), (537, 539, 759, 768), (558, 536, 767, 785), (552, 537, 768, 781), (535, 538, 769, 766), (553, 557, 784, 782), (539, 542, 760, 759), (815, 816, 814, 813), (819, 814, 816, 817), (818, 815, 813, 820), (806, 818, 820, 682), (685, 819, 817, 808), (808, 817, 818, 806), (856, 878, 850, 824), (874, 877, 849, 846), (854, 876, 848, 821), (873, 875, 847, 845), (877, 873, 845, 849), (875, 881, 842, 847), (507, 508, 844, 843), (506, 507, 843, 841), (508, 503, 842, 844), (850, 853, 852, 840), (858, 870, 839, 826), (464, 473, 836, 834), (868, 869, 838, 837), (869, 867, 836, 838), (468, 464, 834, 832), (866, 868, 837, 835), (430, 468, 832, 830), (864, 866, 835, 833), (452, 430, 830, 827), (862, 864, 833, 831), (422, 452, 827, 822), (880, 860, 829, 828), (860, 862, 831, 829), (870, 874, 846, 839), (855, 858, 826, 822), (871, 857, 825, 840), (876, 856, 824, 848), (857, 879, 823, 825), (421, 506, 841, 821), (879, 880, 828, 823), (853, 891, 890, 852), (850, 887, 891, 853), (871, 884, 851, 493), (851, 888, 885, 493), (840, 852, 884, 871), (878, 892, 887, 850), (852, 890, 893, 884), (411, 450, 880, 879), (417, 411, 879, 857), (438, 416, 856, 876), (493, 417, 857, 871), (413, 414, 858, 855), (481, 516, 874, 870), (454, 462, 862, 860), (450, 454, 860, 880), (462, 471, 864, 862), (471, 479, 866, 864), (479, 487, 868, 866), (486, 485, 867, 869), (487, 486, 869, 868), (414, 481, 870, 858), (432, 501, 881, 875), (730, 502, 873, 877), (502, 432, 875, 873), (410, 438, 876, 854), (516, 730, 877, 874), (416, 727, 878, 856), (843, 844, 883, 882), (841, 843, 882, 872), (844, 842, 881, 883), (834, 836, 867, 865), (832, 834, 865, 863), (830, 832, 863, 861), (827, 830, 861, 859), (822, 827, 859, 855), (821, 841, 872, 854), (894, 893, 890, 891), (892, 894, 891, 887), (885, 888, 889, 886), (886, 889, 894, 892), (889, 888, 893, 894), (884, 893, 888, 851), (727, 886, 892, 878), (493, 885, 886, 727)])
me_cylinder.polygons.foreach_set('use_smooth', [True] * 900)
me_cylinder.polygons.foreach_set('material_index', [0, 0, 0, 0, 0, 0, 0, 0, 0, 0, 0, 0, 0, 0, 0, 0, 0, 0, 0, 0, 0, 0, 0, 0, 0, 0, 0, 0, 0, 0, 0, 0, 0, 0, 0, 0, 0, 0, 0, 0, 0, 0, 0, 0, 0, 0, 1, 0, 0, 0, 0, 0, 1, 1, 0, 0, 0, 0, 0, 0, 0, 0, 0, 0, 0, 0, 0, 0, 0, 0, 0, 0, 0, 0, 0, 0, 0, 0, 0, 0, 0, 0, 0, 0, 0, 0, 0, 0, 0, 0, 0, 0, 0, 0, 0, 0, 0, 0, 0, 0, 0, 0, 0, 0, 0, 0, 0, 0, 0, 1, 0, 1, 0, 0, 0, 0, 0, 0, 0, 0, 0, 0, 0, 0, 0, 0, 0, 0, 0, 0, 0, 0, 0, 0, 0, 0, 0, 0, 0, 0, 0, 0, 0, 0, 0, 0, 0, 0, 0, 0, 0, 0, 0, 0, 0, 0, 0, 0, 0, 0, 0, 0, 0, 0, 0, 0, 0, 0, 0, 0, 0, 0, 0, 0, 0, 0, 0, 0, 0, 0, 0, 0, 0, 0, 0, 0, 0, 0, 0, 0, 0, 0, 0, 0, 0, 0, 0, 0, 0, 0, 0, 0, 0, 0, 0, 0, 0, 0, 0, 0, 0, 0, 0, 0, 0, 0, 0, 0, 0, 0, 0, 0, 0, 0, 0, 0, 0, 0, 0, 0, 0, 0, 0, 0, 0, 0, 0, 0, 0, 0, 0, 0, 0, 0, 0, 0, 0, 0, 0, 0, 0, 0, 0, 0, 0, 0, 0, 0, 0, 0, 0, 0, 0, 0, 0, 0, 0, 0, 0, 0, 0, 0, 0, 0, 0, 0, 0, 0, 0, 0, 0, 0, 0, 0, 0, 0, 0, 0, 0, 0, 0, 0, 0, 0, 0, 0, 0, 0, 0, 0, 0, 0, 0, 0, 0, 0, 0, 0, 0, 0, 0, 0, 0, 0, 0, 0, 0, 0, 0, 0, 0, 0, 0, 0, 0, 0, 0, 0, 0, 0, 0, 0, 0, 0, 0, 0, 0, 0, 0, 0, 0, 0, 0, 0, 0, 0, 0, 0, 1, 1, 0, 0, 0, 0, 0, 0, 0, 0, 0, 0, 0, 0, 0, 0, 0, 0, 0, 0, 0, 0, 0, 0, 0, 0, 0, 0, 0, 0, 1, 0, 0, 1, 0, 0, 0, 0, 0, 0, 0, 0, 0, 0, 0, 0, 0, 0, 0, 0, 0, 0, 0, 0, 0, 0, 0, 0, 0, 0, 0, 0, 0, 0, 0, 1, 0, 1, 0, 0, 0, 0, 0, 0, 0, 0, 0, 0, 0, 0, 0, 0, 0, 0, 0, 0, 0, 0, 0, 0, 0, 0, 0, 0, 0, 0, 0, 0, 0, 0, 0, 0, 0, 0, 0, 0, 0, 0, 0, 0, 0, 0, 0, 0, 0, 0, 0, 0, 0, 0, 0, 0, 0, 0, 0, 0, 0, 0, 0, 0, 0, 0, 0, 0, 0, 0, 0, 0, 0, 0, 0, 0, 0, 0, 0, 0, 0, 0, 0, 0, 0, 1, 1, 0, 0, 0, 0, 0, 0, 0, 1, 1, 0, 1, 0, 0, 0, 0, 0, 0, 0, 0, 0, 0, 0, 0, 0, 0, 0, 0, 0, 0, 0, 0, 0, 0, 0, 0, 0, 0, 0, 0, 0, 0, 0, 0, 0, 0, 0, 0, 0, 0, 0, 0, 0, 0, 0, 0, 0, 0, 0, 0, 0, 0, 0, 0, 0, 0, 0, 1, 0, 1, 0, 0, 0, 0, 0, 0, 0, 0, 0, 0, 0, 0, 0, 0, 0, 0, 0, 0, 0, 0, 0, 0, 0, 0, 0, 0, 0, 0, 0, 0, 0, 0, 0, 0, 0, 0, 0, 0, 0, 0, 0, 0, 0, 0, 0, 0, 0, 0, 0, 0, 0, 0, 0, 0, 0, 0, 0, 0, 0, 0, 0, 0, 0, 0, 0, 0, 0, 0, 0, 0, 0, 0, 0, 0, 0, 0, 0, 0, 0, 0, 0, 0, 0, 0, 0, 0, 0, 0, 0, 0, 0, 0, 0, 0, 0, 0, 0, 0, 0, 0, 0, 0, 0, 0, 0, 0, 0, 0, 0, 0, 0, 0, 0, 0, 0, 0, 0, 0, 0, 0, 0, 0, 0, 0, 0, 0, 0, 0, 0, 0, 0, 0, 0, 0, 0, 0, 0, 0, 0, 0, 0, 0, 0, 0, 0, 0, 0, 0, 0, 0, 0, 0, 0, 0, 0, 0, 0, 0, 0, 0, 0, 0, 0, 0, 0, 0, 0, 0, 0, 0, 0, 0, 0, 0, 0, 0, 0, 0, 0, 0, 0, 0, 0, 0, 0, 0, 0, 0, 0, 0, 0, 0, 0, 0, 0, 0, 0, 0, 0, 0, 0, 0, 0, 0, 0, 0, 0, 0, 0, 0, 0, 0, 0, 0, 0, 0, 0, 0, 0, 0, 0, 0, 0, 0, 0, 0, 0, 0, 0, 0, 0, 0, 0, 0, 0, 0, 0, 0, 1, 1, 0, 0, 0, 0, 0, 0, 0, 0, 0, 0, 0, 0, 0, 0, 0, 0, 0, 0, 0, 0, 0, 0, 0, 0, 0, 0, 0, 0, 1, 0, 0, 1, 0, 0, 0, 0, 0, 0, 0, 0, 0, 0, 0, 0, 0, 0, 0, 0, 0, 0, 0, 0, 0, 0, 0, 0, 0, 0, 0, 0, 0, 0, 0, 1, 0, 1, 0, 0, 0, 0, 0, 0, 0, 0, 0, 0, 0, 0, 0, 0, 0, 0, 0, 0, 0, 0, 0, 0, 0, 0])
me_cylinder.materials.append(mat_material_001)
me_cylinder.materials.append(mat_material_002)
me_cylinder.use_remesh_preserve_volume = False
me_cylinder.use_remesh_preserve_attributes = False
me_cylinder.use_mirror_vertex_groups = False
me_cylinder.update()
arm_armature_003 = bpy.data.armatures.new('Armature.003')  # bones are not reproduced

# ---- objects
ob_armature = bpy.data.objects.new('Armature', arm_armature_003)
ob_cylinder = bpy.data.objects.new('Cylinder', me_cylinder)
ob_empty = bpy.data.objects.new('Empty', None)

# ---- transforms, parenting, visibility, modifiers, constraints
ob_armature.location = (1.582, 0.0, 0.7599)
ob_armature.hide_viewport = True
ob_armature.show_in_front = True
ob_armature.lineart.crease_threshold = 0.0
ob_cylinder.parent = ob_armature
ob_cylinder.matrix_parent_inverse = Matrix(((1.0, 0.0, 0.0, -1.582), (0.0, 1.0, 0.0, -0.0), (0.0, 0.0, 1.0, -0.7599), (0.0, 0.0, 0.0, 1.0)))
ob_cylinder.location = (-1.839, 0.007888, 0.7894)
ob_cylinder.rotation_euler = (-8.948e-08, 0.926, -4.488e-08)
ob_cylinder.scale = (0.3867, 0.4556, 0.0626)
ob_cylinder.lineart.crease_threshold = 0.0
_vg = ob_cylinder.vertex_groups.new(name='Bone')
for _i, _w in zip([77, 78, 80, 81, 82, 83, 84, 113, 114, 115, 116, 118, 119, 120, 121, 122, 123, 124, 125, 126, 127, 129, 130, 131, 132, 133, 134, 135, 136, 137, 139, 141, 142, 143, 145, 146, 147, 148, 149, 150, 151, 154, 157, 192, 193, 194, 195, 196, 197, 198, 199, 201, 202, 203, 204, 205, 206, 207, 208, 209, 211, 215, 216, 218, 219, 220, 221, 222, 223, 226, 228, 230, 231, 232, 233, 234, 235, 261, 262, 263, 266, 267, 269, 282, 283, 284, 285, 286, 291, 305, 307, 308, 309, 310, 311, 312, 313, 314, 315, 316, 318, 319, 320, 321, 322, 323, 324, 325, 326, 327, 328, 329, 330, 332, 333, 334, 335, 518, 521, 522, 524, 525, 526, 527, 528, 529, 530, 559, 560, 561, 562, 563, 565, 566, 567, 568, 569, 570, 571, 572, 573, 574, 575, 576, 578, 579, 580, 581, 582, 583, 584, 585, 586, 587, 588, 589, 591, 592, 594, 596, 597, 599, 600, 601, 602, 603, 604, 605, 606, 607, 610, 611, 614, 649, 650, 651, 652, 653, 654, 655, 656, 657, 658, 659, 661, 662, 663, 664, 665, 666, 667, 668, 669, 670, 671, 672, 674, 675, 679, 680, 682, 683, 684, 685, 686, 687, 688, 689, 690, 693, 695, 697, 698, 699, 700, 701, 702, 703, 704, 705, 732, 733, 734, 737, 738, 740, 753, 754, 755, 756, 757, 758, 763, 786, 788, 789, 790, 791, 792, 793, 794, 795, 796, 797, 799, 800, 801, 802, 803, 804, 805, 806, 807, 808, 809, 810, 811, 813, 814, 815, 816, 817, 818, 819, 820], [0.0521, 0.0648, 0.2998, 0.2783, 0.069, 0.2936, 0.02243, 0.7499, 0.04598, 0.03752, 0.2303, 0.005915, 0.1282, 0.1649, 0.1531, 0.1196, 0.5608, 0.6157, 0.1154, 0.6417, 0.4374, 0.1099, 0.1553, 0.7046, 0.2229, 0.7998, 0.2798, 0.2339, 0.2753, 0.6659, 0.3996, 0.05065, 0.6002, 0.5329, 0.5999, 0.6369, 0.7975, 0.1722, 0.206, 0.7998, 0.6717, 0.01635, 0.02603, 0.7319, 0.6315, 0.8346, 0.3438, 0.6205, 0.08815, 0.6366, 0.6896, 0.8791, 0.6955, 0.1013, 0.3757, 0.4521, 0.596, 0.3414, 0.8902, 0.6217, 0.2898, 0.8723, 0.4376, 0.2619, 0.5471, 0.8178, 0.8533, 0.4605, 0.7329, 0.0133, 0.01787, 0.4149, 0.1478, 0.3822, 0.7366, 0.8812, 0.5114, 0.04351, 0.35, 0.2237, 0.1152, 0.4097, 0.6475, 0.6208, 0.09905, 0.2315, 0.4246, 0.1447, 0.02566, 0.01548, 0.07685, 0.1492, 0.1447, 0.8927, 0.2688, 0.3431, 0.5392, 0.76, 0.676, 0.01003, 0.8882, 0.7384, 0.9181, 0.7312, 0.921, 0.6446, 0.914, 0.7451, 0.6011, 0.8476, 0.7088, 0.9218, 0.631, 0.7981, 0.8232, 0.8357, 0.7738, 0.006231, 0.05275, 0.06613, 0.3002, 0.02239, 0.2787, 0.06875, 0.001696, 0.2944, 0.02436, 0.1354, 0.7424, 0.04789, 0.03712, 0.231, 0.007206, 0.1295, 0.1666, 0.1549, 0.1206, 0.5561, 0.07177, 0.6098, 0.1157, 0.1445, 0.6353, 0.4356, 0.1115, 0.1553, 0.3166, 0.6969, 0.2234, 0.2609, 0.7936, 0.7496, 0.2751, 0.2351, 0.2753, 0.6591, 0.3986, 0.5355, 0.05183, 0.5953, 0.5315, 0.594, 0.6315, 0.6744, 0.7924, 0.1638, 0.2056, 0.7958, 0.669, 0.9192, 0.007441, 0.01732, 0.02765, 0.7247, 0.623, 0.8291, 0.8862, 0.3423, 0.6103, 0.08669, 0.6267, 0.7406, 0.6854, 0.9255, 0.8755, 0.6909, 0.1065, 0.3749, 0.4354, 0.7408, 0.5929, 0.3457, 0.9147, 0.8871, 0.6164, 0.921, 0.2928, 0.6582, 0.8692, 0.4377, 0.7525, 0.2694, 0.6131, 0.8872, 0.5484, 0.814, 0.8502, 0.464, 0.729, 0.01785, 0.01472, 0.9249, 0.4116, 0.1446, 0.3729, 0.07346, 0.7319, 0.8781, 0.726, 0.5078, 0.04375, 0.3284, 0.2243, 0.1158, 0.4085, 0.6414, 0.6101, 0.1124, 0.2383, 0.6521, 0.4289, 0.1451, 0.02623, 0.01535, 0.07743, 0.1492, 0.1456, 0.8906, 0.2688, 0.3433, 0.5388, 0.7588, 0.6752, 0.01051, 0.8871, 0.7372, 0.9171, 0.7299, 0.9201, 0.6447, 0.913, 0.7471, 0.6021, 0.847, 0.7076, 0.9209, 0.632, 0.8109, 0.8232, 0.8005, 0.8239, 0.8364, 0.7782, 0.8619, 0.7842]): _vg.add([_i], _w, 'REPLACE')
_vg = ob_cylinder.vertex_groups.new(name='Bone.001')
for _i, _w in zip([0, 2, 5, 6, 7, 8, 9, 10, 11, 16, 17, 18, 19, 22, 23, 24, 26, 27, 28, 29, 30, 52, 58, 59, 60, 61, 62, 63, 64, 65, 66, 67, 68, 69, 70, 71, 72, 73, 74, 75, 76, 77, 78, 79, 80, 81, 82, 83, 84, 85, 86, 88, 90, 91, 106, 108, 109, 110, 111, 112, 113, 114, 115, 116, 117, 118, 119, 120, 121, 122, 123, 124, 125, 126, 127, 129, 130, 131, 132, 133, 135, 136, 137, 139, 141, 142, 143, 145, 146, 147, 150, 151, 153, 154, 155, 156, 157, 165, 192, 193, 194, 196, 198, 201, 202, 205, 208, 209, 235, 254, 255, 256, 257, 258, 259, 260, 261, 262, 263, 264, 265, 266, 267, 269, 282, 289, 290, 291, 292, 293, 295, 296, 300, 302, 303, 304, 305, 306, 307, 308, 309, 311, 312, 313, 314, 315, 316, 317, 318, 319, 320, 321, 328, 331, 336, 339, 340, 354, 355, 356, 357, 358, 359, 360, 361, 362, 363, 364, 365, 366, 367, 368, 369, 371, 372, 385, 386, 387, 388, 389, 390, 391, 392, 393, 396, 397, 398, 399, 400, 401, 402, 403, 404, 405, 406, 407, 408, 409, 410, 412, 415, 416, 417, 418, 419, 420, 421, 426, 427, 428, 429, 432, 433, 434, 435, 437, 438, 439, 444, 445, 446, 447, 449, 481, 493, 494, 495, 496, 499, 500, 501, 502, 503, 504, 505, 506, 507, 508, 509, 510, 511, 512, 513, 515, 516, 517, 518, 519, 520, 521, 522, 523, 524, 525, 526, 527, 528, 529, 530, 531, 532, 534, 536, 537, 552, 554, 555, 556, 557, 558, 559, 560, 561, 562, 563, 564, 565, 566, 567, 568, 569, 570, 571, 572, 573, 574, 575, 576, 578, 579, 580, 581, 582, 583, 584, 585, 587, 588, 589, 591, 592, 594, 595, 596, 597, 599, 600, 601, 602, 605, 606, 607, 608, 609, 610, 611, 612, 613, 614, 622, 649, 650, 651, 652, 654, 656, 657, 661, 662, 665, 666, 670, 671, 697, 704, 705, 724, 725, 726, 727, 728, 729, 730, 731, 732, 734, 735, 736, 737, 738, 740, 753, 761, 762, 763, 764, 765, 767, 768, 781, 783, 784, 785, 786, 787, 788, 789, 790, 792, 793, 794, 795, 796, 797, 798, 799, 800, 801, 802, 809, 810, 812, 821, 824, 825, 839, 840, 841, 842, 843, 844, 845, 846, 847, 848, 849, 850, 851, 852, 853, 854, 856, 857, 870, 871, 872, 873, 874, 875, 876, 877, 878, 881, 882, 883, 884, 885, 886, 887, 888, 889, 890, 891, 892, 893, 894], [0.2156, 0.217, 0.1465, 0.1143, 0.02791, 0.09867, 0.2183, 0.2207, 0.2367, 0.1096, 0.1151, 0.02956, 0.02395, 0.2806, 0.1018, 0.01587, 0.1466, 0.1515, 0.1708, 0.1502, 0.1813, 0.06515, 0.05983, 0.06743, 0.06715, 0.04743, 0.001324, 0.4327, 0.326, 0.1869, 0.1892, 0.4419, 0.4153, 0.4841, 0.5678, 0.6551, 0.1568, 0.1111, 0.1581, 0.1187, 0.1164, 0.3, 0.6738, 0.09496, 0.5173, 0.5077, 0.2444, 0.5842, 0.6546, 0.1884, 0.0463, 0.2375, 0.1015, 0.01528, 0.04607, 0.4947, 0.6743, 0.7971, 0.251, 0.1401, 0.1191, 0.8436, 0.3301, 0.5038, 0.3678, 0.8328, 0.4843, 0.5533, 0.679, 0.4401, 0.2965, 0.2659, 0.3911, 0.2832, 0.3981, 0.8197, 0.4717, 0.1286, 0.4852, 0.1311, 0.7211, 0.466, 0.1682, 0.418, 0.6667, 0.3653, 0.2868, 0.004086, 0.1934, 0.007594, 0.1689, 0.1623, 0.207, 0.2428, 0.07488, 0.3028, 0.8411, 0.03038, 0.04994, 0.0504, 0.05679, 0.05958, 0.07492, 0.06873, 0.08278, 0.01691, 0.0196, 0.03342, 0.001894, 0.09734, 0.07876, 0.08654, 0.08194, 0.07494, 0.1722, 0.1857, 0.1698, 0.001995, 0.4938, 0.02309, 0.07455, 0.4102, 0.4155, 0.1836, 0.06698, 0.6963, 0.8248, 0.8841, 0.8688, 0.2384, 0.1013, 0.01415, 0.04494, 0.4952, 0.5142, 0.1405, 0.3791, 0.4588, 0.8749, 0.4939, 0.8252, 0.4729, 0.6366, 0.28, 0.2203, 0.1672, 0.8797, 0.3894, 0.0814, 0.08766, 0.02657, 0.04279, 0.01152, 0.07419, 0.2325, 0.1046, 0.0182, 0.01544, 0.05291, 0.4722, 0.2217, 0.5375, 0.6027, 0.1975, 0.1229, 0.1512, 0.1484, 0.1653, 0.07552, 0.07125, 0.07233, 0.07277, 0.2235, 0.11, 0.02294, 0.05029, 0.05504, 0.4508, 0.2265, 0.1349, 0.2623, 0.1511, 0.1626, 0.0842, 0.3187, 0.4821, 0.5219, 0.07328, 0.06073, 0.08162, 0.07516, 0.0721, 0.07345, 0.07241, 0.07357, 0.08363, 0.07331, 0.07415, 0.2154, 0.2043, 0.1381, 0.1146, 0.02858, 0.08564, 0.2156, 0.2149, 0.2369, 0.109, 0.1123, 0.03022, 0.02377, 0.2476, 0.1404, 0.102, 0.01625, 0.1468, 0.1517, 0.2384, 0.1666, 0.149, 0.1012, 0.01405, 0.1702, 0.0624, 0.06014, 0.06745, 0.06607, 0.04787, 0.04486, 0.4303, 0.3016, 0.172, 0.1774, 0.4381, 0.4059, 0.4833, 0.5647, 0.647, 0.143, 0.1065, 0.4946, 0.6992, 0.8265, 0.4929, 0.1467, 0.1153, 0.6829, 0.8708, 0.1164, 0.2959, 0.6668, 0.09479, 0.5114, 0.8871, 0.502, 0.2403, 0.3788, 0.5787, 0.6473, 0.1848, 0.04759, 0.2377, 0.1017, 0.0156, 0.0464, 0.4943, 0.6724, 0.7932, 0.2497, 0.1403, 0.8351, 0.1211, 0.8399, 0.3274, 0.4981, 0.3663, 0.8289, 0.4778, 0.5461, 0.6719, 0.4344, 0.2959, 0.8805, 0.2667, 0.3862, 0.4971, 0.2855, 0.3949, 0.8156, 0.4695, 0.6639, 0.13, 0.4805, 0.4773, 0.1338, 0.2317, 0.7179, 0.4637, 0.1688, 0.4143, 0.2824, 0.6595, 0.4072, 0.3682, 0.2856, 0.005663, 0.1933, 0.1691, 0.009491, 0.1713, 0.1622, 0.03054, 0.001143, 0.2032, 0.8823, 0.2393, 0.07563, 0.3002, 0.8373, 0.02501, 0.05126, 0.05132, 0.0584, 0.08559, 0.06018, 0.07516, 0.08995, 0.07024, 0.0829, 0.01555, 0.04721, 0.02136, 0.03342, 0.00208, 0.01454, 0.001818, 0.09242, 0.07865, 0.08472, 0.08215, 0.07516, 0.07415, 0.1588, 0.177, 0.1674, 0.4885, 0.01598, 0.07473, 0.4048, 0.4119, 0.1838, 0.06733, 0.6957, 0.8236, 0.883, 0.8676, 0.2385, 0.1014, 0.01425, 0.04504, 0.495, 0.5138, 0.1405, 0.3783, 0.4584, 0.8736, 0.4932, 0.8237, 0.4722, 0.6357, 0.2796, 0.2211, 0.1671, 0.8786, 0.3887, 0.08194, 0.08767, 0.0272, 0.04284, 0.01158, 0.0001104, 0.07425, 0.2326, 0.1049, 0.01869, 0.01303, 0.05322, 0.4712, 0.2056, 0.5343, 0.5938, 0.1802, 0.1183, 0.1281, 0.1487, 0.1562, 0.07584, 0.07155, 0.07264, 0.07308, 0.2236, 0.1103, 0.02357, 0.04694, 0.05537, 0.449, 0.2043, 0.1273, 0.2099, 0.1514, 0.1508, 0.08449, 0.2915, 0.4785, 0.5104, 0.07358, 0.06103, 0.08184, 0.07548, 0.0724, 0.07375, 0.07272, 0.07388, 0.08391, 0.07361, 0.07445]): _vg.add([_i], _w, 'REPLACE')
_vg = ob_cylinder.vertex_groups.new(name='Bone.002')
for _i, _w in zip([0, 1, 2, 3, 4, 5, 6, 7, 8, 9, 10, 11, 12, 13, 14, 15, 16, 17, 18, 19, 20, 21, 22, 23, 24, 25, 26, 27, 28, 29, 30, 31, 32, 33, 34, 35, 36, 37, 38, 39, 40, 41, 42, 43, 44, 45, 46, 47, 48, 49, 50, 51, 52, 53, 54, 55, 56, 57, 58, 59, 60, 61, 62, 63, 64, 65, 66, 67, 68, 69, 70, 71, 72, 73, 74, 75, 78, 84, 85, 88, 89, 90, 91, 92, 93, 94, 95, 96, 97, 98, 99, 100, 101, 102, 103, 104, 105, 106, 107, 108, 109, 110, 111, 112, 114, 118, 141, 157, 254, 255, 256, 257, 258, 259, 260, 264, 265, 287, 288, 289, 290, 291, 292, 293, 294, 295, 296, 297, 298, 299, 300, 301, 302, 304, 316, 331, 336, 337, 338, 339, 340, 341, 342, 343, 344, 345, 346, 347, 348, 349, 350, 351, 352, 353, 354, 355, 356, 357, 358, 359, 360, 361, 362, 363, 364, 365, 366, 367, 368, 369, 370, 371, 372, 373, 374, 375, 376, 377, 378, 379, 380, 381, 382, 383, 384, 385, 386, 387, 388, 389, 390, 391, 392, 393, 394, 395, 396, 397, 398, 399, 400, 401, 402, 403, 404, 405, 406, 407, 408, 409, 410, 411, 412, 413, 414, 415, 416, 417, 418, 419, 420, 421, 422, 423, 424, 425, 426, 427, 428, 429, 430, 431, 432, 433, 434, 435, 436, 437, 438, 439, 440, 441, 442, 443, 444, 445, 446, 447, 448, 449, 450, 451, 452, 453, 454, 455, 456, 457, 458, 459, 460, 461, 462, 463, 464, 465, 466, 467, 468, 469, 470, 471, 472, 473, 474, 475, 476, 477, 478, 479, 480, 481, 482, 483, 484, 485, 486, 487, 488, 489, 490, 491, 492, 493, 494, 495, 496, 497, 498, 499, 500, 501, 502, 503, 504, 505, 506, 507, 508, 509, 510, 511, 512, 513, 514, 516, 517, 519, 522, 525, 530, 531, 534, 535, 536, 537, 538, 539, 540, 541, 542, 543, 544, 545, 546, 547, 548, 549, 550, 551, 552, 553, 554, 555, 556, 557, 558, 561, 565, 594, 610, 614, 724, 725, 726, 727, 728, 729, 730, 731, 735, 736, 759, 760, 761, 762, 763, 764, 765, 766, 767, 768, 769, 770, 771, 772, 773, 774, 775, 776, 777, 778, 779, 780, 781, 782, 783, 785, 797, 812, 821, 822, 823, 824, 825, 826, 827, 828, 829, 830, 831, 832, 833, 834, 835, 836, 837, 838, 839, 840, 841, 842, 843, 844, 845, 846, 847, 848, 849, 850, 851, 852, 853, 854, 855, 856, 857, 858, 859, 860, 861, 862, 863, 864, 865, 866, 867, 868, 869, 870, 871, 872, 873, 874, 875, 876, 877, 878, 879, 880, 881, 882, 883, 884, 885, 886, 887, 888, 889, 890, 891, 892, 893, 894], [0.7537, 0.9748, 0.6063, 0.9917, 0.9514, 0.7117, 0.8666, 0.9498, 0.07839, 0.7131, 0.674, 0.7432, 1.008, 0.9864, 0.9834, 0.9814, 0.8479, 0.8129, 0.9413, 0.9345, 1.001, 1.001, 0.4044, 0.8837, 0.9593, 1.123, 0.8361, 0.8236, 0.7413, 0.7992, 0.6574, 0.9875, 1.001, 1.003, 0.9955, 0.9935, 0.9902, 0.996, 0.9982, 0.9983, 0.9988, 1.0, 1.0, 1.0, 0.9995, 0.9995, 0.9996, 1.0, 1.0, 0.9999, 0.9998, 0.9999, 0.8406, 1.0, 0.9999, 0.9999, 0.9999, 1.0, 0.9242, 0.9044, 0.8832, 0.9411, 0.9045, 0.5252, 0.3838, 0.5729, 0.09247, 0.4983, 0.4548, 0.4931, 0.3632, 0.1225, 0.2669, 0.117, 0.5965, 0.5693, 0.0005839, 0.04287, 0.001913, 0.7431, 1.015, 0.8843, 0.9598, 1.167, 0.9816, 1.004, 0.9963, 0.9911, 1.001, 0.9989, 1.0, 0.9997, 1.0, 0.9999, 1.0, 0.9999, 1.0, 0.9422, 0.9231, 0.4878, 0.2933, 0.1175, 0.2972, 0.8435, 0.01078, 0.05454, 0.01605, 0.02856, 0.7853, 0.8901, 0.8533, 0.8976, 0.9122, 0.5856, 0.4115, 0.04716, 0.913, 0.9822, 0.9908, 0.2769, 0.1199, 0.01384, 0.06004, 0.7435, 1.027, 0.8848, 0.9606, 1.333, 1.005, 1.001, 0.9431, 0.9256, 0.4883, 0.8438, 0.03426, 0.9137, 0.7457, 1.004, 0.9802, 0.8802, 0.9576, 1.048, 1.003, 0.9898, 0.9955, 1.001, 0.9987, 1.0, 0.9996, 1.0, 0.9999, 1.0, 0.9999, 1.0, 0.8842, 0.9353, 0.5006, 0.1389, 0.3967, 0.169, 0.3252, 0.5886, 0.1375, 0.8331, 0.476, 0.9099, 0.9126, 0.9124, 0.912, 0.75, 0.9965, 0.8727, 0.9538, 0.9778, 1.002, 0.9944, 1.001, 0.9985, 1.0, 0.9996, 1.0, 0.9998, 1.0, 0.9999, 0.9999, 0.8556, 0.9312, 0.5135, 0.453, 0.6055, 0.2805, 0.8271, 0.553, 0.8977, 0.9774, 0.9886, 0.261, 0.4564, 0.2937, 0.9108, 0.9231, 0.8981, 0.9104, 0.9117, 0.9099, 0.9124, 0.911, 0.8983, 0.9108, 0.9098, 0.7511, 0.9738, 0.6012, 0.9904, 0.9477, 0.7048, 0.8646, 0.9483, 0.07642, 0.7087, 0.669, 0.7421, 1.008, 0.985, 0.9821, 0.981, 0.8436, 0.8073, 0.9383, 0.9306, 1.001, 1.001, 0.402, 0.8438, 0.8829, 0.9587, 1.123, 0.835, 0.8211, 0.7436, 1.026, 0.9825, 0.9949, 0.9999, 0.7358, 0.7949, 0.8849, 0.9607, 1.454, 0.6513, 0.9866, 1.001, 1.003, 0.9949, 0.9929, 0.9898, 0.9958, 1.005, 0.9907, 0.9979, 0.9993, 0.9978, 0.9981, 0.9986, 1.0, 1.001, 0.9992, 0.9998, 1.0, 1.0, 0.9994, 0.9994, 0.9996, 1.0, 1.0, 0.9997, 0.9999, 1.0, 0.9999, 0.9998, 0.9999, 0.8341, 1.0, 0.9999, 1.0, 1.0, 0.9999, 0.9999, 0.9999, 0.9999, 1.0, 0.9999, 1.0, 0.9222, 0.9008, 0.8781, 0.9403, 0.9024, 1.044, 0.9431, 0.5241, 0.3828, 0.5658, 0.09081, 0.4968, 0.4532, 0.4928, 0.3622, 0.1235, 0.2617, 0.1131, 0.4888, 0.2741, 0.121, 1.424, 0.5883, 0.5641, 0.06203, 0.001728, 0.01576, 0.04436, 0.001819, 0.7422, 1.015, 0.8836, 0.9593, 1.166, 0.9813, 1.004, 0.9961, 0.9909, 1.001, 0.9988, 1.0, 0.9996, 1.0, 0.9999, 1.0, 0.9999, 1.0, 0.9417, 0.922, 0.4877, 0.2936, 0.1184, 0.2964, 0.8426, 0.01183, 0.05524, 0.01734, 0.03709, 0.02976, 0.778, 0.8864, 0.8479, 0.8952, 0.9113, 0.9138, 0.5779, 0.4066, 0.04157, 0.9124, 0.9821, 0.9907, 0.277, 0.1202, 0.0142, 0.06029, 0.7432, 1.027, 0.8846, 0.9605, 1.333, 1.005, 0.9969, 1.001, 0.9989, 1.0, 0.9997, 1.0, 0.9999, 1.0, 0.9999, 1.0, 0.943, 0.9253, 0.4882, 0.8435, 0.03467, 0.9135, 0.7442, 1.003, 0.9797, 0.879, 0.9568, 1.047, 1.003, 0.9892, 0.9952, 1.001, 0.9985, 1.0, 0.9996, 1.0, 0.9998, 1.0, 0.9999, 0.9999, 0.8811, 0.9341, 0.5001, 0.1372, 0.3956, 0.1697, 0.3206, 0.5823, 0.135, 0.8316, 0.4696, 0.9085, 0.9108, 0.9108, 0.9103, 0.7479, 0.9956, 0.871, 0.9525, 0.9751, 1.002, 0.9939, 1.001, 0.9983, 1.0, 0.9995, 1.0, 0.9998, 1.0, 0.9999, 0.9999, 0.8501, 0.9295, 0.5126, 0.4481, 0.5972, 0.2782, 0.825, 0.5453, 0.8957, 0.9766, 0.9879, 0.2604, 0.4551, 0.2941, 0.909, 0.9211, 0.8958, 0.9089, 0.9098, 0.908, 0.9108, 0.9094, 0.8963, 0.909, 0.9081]): _vg.add([_i], _w, 'REPLACE')
_vg = ob_cylinder.vertex_groups.new(name='Bone.003')
for _i, _w in zip([81, 113, 123, 124, 127, 131, 133, 134, 137, 139, 143, 145, 146, 147, 148, 149, 151, 192, 193, 194, 195, 196, 197, 198, 199, 201, 202, 203, 204, 205, 206, 207, 208, 209, 211, 213, 214, 215, 216, 218, 219, 220, 221, 222, 223, 226, 227, 228, 229, 230, 231, 232, 233, 234, 235, 240, 241, 250, 251, 252, 253, 262, 267, 269, 282, 283, 284, 285, 286, 310, 313, 315, 319, 320, 321, 322, 323, 324, 325, 326, 327, 328, 329, 330, 332, 333, 334, 335, 601, 657, 659, 662, 666, 669, 671, 672, 674, 675, 680, 682, 683, 684, 685, 686, 689, 700, 701, 704, 705, 711, 754, 755, 756, 757, 758, 796, 800, 802, 804, 806, 807, 808, 809, 811, 813, 814, 815, 816, 817, 818, 819, 820], [0.0008015, 0.09889, 0.05365, 0.03997, 0.04494, 0.1251, 0.04448, 0.6929, 0.1082, 0.03998, 0.03333, 0.3631, 0.0968, 0.1646, 0.763, 0.7847, 0.07516, 0.203, 0.299, 0.0962, 0.6416, 0.2887, 0.9031, 0.2433, 0.2882, 0.03276, 0.1571, 0.854, 0.6132, 0.4654, 0.3882, 0.6239, 0.06451, 0.2759, 0.6299, 0.0614, 0.08001, 0.09954, 0.4765, 0.6866, 0.4065, 0.1657, 0.1253, 0.4514, 0.2438, 0.8815, 0.9492, 0.8299, 0.928, 0.5631, 0.839, 0.5358, 0.2357, 0.08453, 0.4022, 0.9401, 0.8132, 0.07688, 0.02735, 0.05908, 0.02725, 0.5735, 0.04256, 0.1028, 0.2732, 0.8642, 0.7187, 0.5069, 0.6707, 0.08192, 0.006597, 0.04501, 0.08367, 0.005005, 0.1297, 0.03293, 0.2203, 0.05322, 0.1727, 0.2483, 0.1084, 0.1655, 0.01992, 0.24, 0.1161, 0.09476, 0.09374, 0.1403, 0.02765, 0.06326, 0.004452, 0.003428, 0.09253, 0.0319, 0.02221, 0.01967, 0.05427, 0.1606, 0.05473, 0.1221, 0.02782, 0.1887, 0.05512, 0.0299, 0.07695, 0.01737, 0.4333, 0.1115, 0.0309, 0.06742, 0.008642, 0.01491, 0.1712, 0.05864, 0.1447, 0.01457, 0.04812, 0.06843, 0.111, 0.07799, 0.1409, 0.03335, 0.07695, 0.1228, 0.09346, 0.08737, 0.08235, 0.07957, 0.06805, 0.08129, 0.06792, 0.1066]): _vg.add([_i], _w, 'REPLACE')
_vg = ob_cylinder.vertex_groups.new(name='Bone.004')
for _i, _w in zip([148, 200, 203, 210, 212, 213, 214, 217, 224, 225, 226, 227, 228, 229, 236, 237, 238, 239, 240, 241, 242, 243, 244, 245, 246, 247, 248, 249, 250, 251, 252, 253, 262, 701], [0.04281, 0.9965, 0.02314, 0.9912, 0.9815, 0.9363, 0.9179, 0.9784, 0.9926, 0.9923, 0.09157, 0.01873, 0.1226, 0.03828, 0.9943, 0.9893, 0.9987, 0.9968, 0.03988, 0.09872, 0.9992, 0.9971, 0.9987, 0.9995, 0.9982, 0.9953, 0.9997, 0.9976, 0.919, 0.9582, 0.9394, 0.9578, 0.008959, 0.01458]): _vg.add([_i], _w, 'REPLACE')
_vg = ob_cylinder.vertex_groups.new(name='Bone.005')
for _i, _w in zip([0, 2, 4, 5, 8, 9, 10, 16, 17, 19, 22, 28, 29, 30, 52, 59, 60, 62, 63, 64, 65, 66, 67, 68, 70, 71, 72, 73, 74, 75, 76, 77, 78, 79, 80, 81, 82, 83, 84, 85, 86, 87, 107, 110, 111, 113, 114, 115, 116, 117, 118, 119, 120, 121, 122, 123, 124, 125, 126, 127, 129, 130, 131, 132, 135, 136, 137, 139, 141, 143, 146, 151, 152, 153, 154, 155, 156, 157, 160, 161, 162, 163, 164, 165, 187, 188, 189, 190, 191, 254, 255, 256, 259, 260, 261, 263, 264, 266, 267, 269, 271, 272, 280, 290, 291, 292, 301, 303, 305, 306, 308, 311, 313, 315, 316, 317, 354, 357, 358, 359, 360, 361, 362, 364, 385, 387, 388, 389, 390, 392, 396, 397, 398, 510, 515, 517, 518, 527, 528, 557, 562, 564, 573, 574, 579, 583, 588, 592, 595, 597, 601, 609, 613, 784, 786, 787, 789, 792, 794, 796, 798, 846], [0.003577, 0.173, 0.01094, 0.1379, 0.819, 0.06571, 0.1023, 0.03089, 0.06988, 0.006942, 0.3094, 0.08532, 0.04633, 0.1576, 0.09036, 0.003385, 0.04643, 0.06377, 0.02487, 0.2859, 0.2317, 0.7118, 0.05559, 0.1253, 0.06137, 0.2043, 0.5623, 0.7065, 0.234, 0.2614, 0.8508, 0.6294, 0.2308, 0.869, 0.1515, 0.1746, 0.6365, 0.1005, 0.2587, 0.7665, 0.9327, 0.9692, 0.05162, 0.06517, 0.2573, 0.001614, 0.07054, 0.4794, 0.2236, 0.4073, 0.07715, 0.3631, 0.2599, 0.1479, 0.4102, 0.07751, 0.06569, 0.4452, 0.04118, 0.1011, 0.05014, 0.2714, 0.01293, 0.238, 0.01101, 0.1711, 0.0368, 0.1139, 0.245, 0.09091, 0.05168, 0.04348, 0.9645, 0.6518, 0.7031, 0.9036, 0.5098, 0.07407, 0.9537, 0.8667, 0.9076, 0.9556, 0.9485, 0.878, 0.0565, 0.08708, 0.05237, 0.03394, 0.0308, 0.1131, 0.008844, 0.05834, 0.2325, 0.3714, 0.7584, 0.2346, 0.9022, 0.437, 0.1088, 0.04639, 0.9261, 0.9299, 0.05518, 0.009124, 0.01114, 0.01607, 0.01816, 0.4159, 0.3419, 0.3756, 0.2004, 0.1331, 0.07486, 0.03221, 0.01418, 0.3532, 0.07733, 0.6338, 0.05926, 0.2146, 0.4644, 0.2532, 0.7064, 0.3346, 0.08862, 0.01086, 0.3101, 0.2416, 0.4515, 0.2702, 0.4155, 0.0565, 0.1769, 0.03132, 0.3694, 0.03045, 0.5327, 0.002765, 0.2931, 0.1682, 0.1185, 0.1994, 0.0001021, 0.1658, 0.07479, 0.114, 0.05257, 0.06416, 0.3069, 0.007965, 0.02335, 0.07814, 0.1371, 0.3938, 0.2326, 0.3146, 0.1293, 0.09112, 0.05146, 0.01174, 0.2498, 0.004958]): _vg.add([_i], _w, 'REPLACE')
_vg = ob_cylinder.vertex_groups.new(name='Bone.006')
for _i, _w in zip([128, 138, 140, 144, 153, 158, 159, 160, 161, 162, 164, 165, 166, 167, 168, 169, 170, 171, 172, 173, 174, 175, 176, 177, 178, 179, 180, 181, 182, 183, 184, 185, 186, 187, 188, 189, 190, 191, 268, 270, 271, 272, 273, 274, 275, 276, 277, 278, 279, 280, 281], [0.9815, 0.9942, 0.9847, 0.9939, 0.003331, 0.9943, 0.9944, 0.03, 0.1025, 0.05964, 0.03263, 0.06036, 0.9908, 0.9929, 0.9981, 0.9972, 0.9983, 0.9989, 0.9979, 0.9967, 0.9992, 0.9995, 0.9992, 0.9987, 0.9955, 0.989, 0.9964, 0.9869, 0.9978, 0.9987, 0.9993, 0.999, 0.9865, 0.9403, 0.9107, 0.9471, 0.9563, 0.9593, 0.9961, 0.9862, 0.04486, 0.05708, 0.9941, 0.9994, 0.9989, 0.9995, 0.9996, 0.9993, 0.9904, 0.9427, 0.9765]): _vg.add([_i], _w, 'REPLACE')
_vg = ob_cylinder.vertex_groups.new(name='Bone.007')
for _i, _w in zip([73, 75, 82, 111, 115, 117, 125, 130, 136, 143, 153, 156, 303, 305, 306, 308, 311, 313, 315, 317, 361, 410, 412, 414, 415, 418, 419, 420, 426, 427, 429, 432, 444, 445, 449, 481, 494, 495, 497, 500, 501, 502, 503, 504, 505, 507, 508, 509, 510, 515, 516, 517, 518, 520, 521, 522, 523, 524, 526, 527, 528, 529, 530, 531, 532, 533, 553, 556, 557, 560, 561, 562, 563, 564, 565, 566, 567, 568, 569, 570, 572, 573, 574, 575, 576, 578, 579, 581, 582, 583, 587, 588, 589, 591, 592, 594, 595, 597, 600, 601, 606, 608, 609, 611, 612, 613, 614, 617, 618, 619, 620, 621, 622, 644, 645, 646, 647, 648, 724, 725, 726, 730, 731, 732, 734, 735, 737, 738, 740, 742, 743, 751, 762, 763, 764, 782, 784, 786, 787, 789, 792, 794, 796, 797, 798, 839, 842, 843, 844, 845, 846, 847, 849, 858, 870, 872, 873, 874, 875, 877, 881, 882, 883], [0.03462, 0.03209, 0.004149, 0.1715, 0.1211, 0.2031, 0.001009, 0.07593, 0.05328, 0.008674, 0.08058, 0.14, 0.4006, 0.2365, 0.32, 0.1312, 0.0924, 0.05221, 0.01269, 0.2541, 0.005994, 0.00945, 0.1908, 0.01941, 0.1532, 0.834, 0.0728, 0.1131, 0.04089, 0.07829, 0.01514, 0.3448, 0.09489, 0.05378, 0.1747, 0.09979, 0.01053, 0.05442, 0.06739, 0.03196, 0.3112, 0.2538, 0.7252, 0.06075, 0.1362, 0.0654, 0.2109, 0.5818, 0.7175, 0.3755, 0.2537, 0.271, 0.5415, 0.8498, 0.6324, 0.2356, 0.8683, 0.1553, 0.1783, 0.6416, 0.2976, 0.104, 0.2642, 0.7698, 0.931, 0.9693, 0.05418, 0.06801, 0.2628, 0.004216, 0.07289, 0.4859, 0.2274, 0.4138, 0.07979, 0.3674, 0.2645, 0.1522, 0.4144, 0.07999, 0.06818, 0.4499, 0.1681, 0.0457, 0.1038, 0.05218, 0.2747, 0.01561, 0.2416, 0.1156, 0.0141, 0.1735, 0.03988, 0.1165, 0.06513, 0.2501, 0.3118, 0.09259, 0.0532, 0.02456, 0.0455, 0.9624, 0.6604, 0.7059, 0.9019, 0.5171, 0.07654, 0.9521, 0.871, 0.9084, 0.9539, 0.9459, 0.8858, 0.05582, 0.09037, 0.05618, 0.02825, 0.03567, 0.1253, 0.01652, 0.06562, 0.2537, 0.3858, 0.7606, 0.2383, 0.9094, 0.4415, 0.1115, 0.04948, 0.925, 0.9313, 0.05643, 0.01196, 0.01337, 0.01862, 0.02155, 0.423, 0.3469, 0.3818, 0.2031, 0.1349, 0.07605, 0.03367, 0.01656, 0.3586, 0.08214, 0.6516, 0.06358, 0.2223, 0.4867, 0.2647, 0.732, 0.3506, 0.002669, 0.09615, 0.01646, 0.3374, 0.2577, 0.5064, 0.2899, 0.4434, 0.06125, 0.1877]): _vg.add([_i], _w, 'REPLACE')
_vg = ob_cylinder.vertex_groups.new(name='Bone.008')
for _i, _w in zip([577, 590, 593, 598, 609, 615, 616, 617, 618, 619, 621, 622, 623, 624, 625, 626, 627, 628, 629, 630, 631, 632, 633, 634, 635, 636, 637, 638, 639, 640, 641, 642, 643, 644, 645, 646, 647, 648, 739, 741, 742, 743, 744, 745, 746, 747, 748, 749, 750, 751, 752], [0.9806, 0.9949, 0.9855, 0.9931, 8.966e-05, 0.9935, 0.9951, 0.03281, 0.1002, 0.0595, 0.03656, 0.05693, 0.9902, 0.9933, 0.9979, 0.9976, 0.9986, 0.9988, 0.9976, 0.9971, 0.9993, 0.9994, 0.999, 0.9989, 0.9959, 0.9896, 0.9959, 0.9862, 0.9981, 0.9985, 0.9992, 0.9991, 0.9876, 0.9412, 0.9073, 0.9432, 0.9594, 0.9569, 0.9963, 0.9862, 0.04659, 0.05654, 0.9941, 0.9995, 0.999, 0.9995, 0.9996, 0.9993, 0.9904, 0.9415, 0.9764]): _vg.add([_i], _w, 'REPLACE')
_vg = ob_cylinder.vertex_groups.new(name='Bone.009')
for _i, _w in zip([202, 209, 211, 216, 218, 219, 222, 232, 235, 241, 284, 285, 286, 315, 319, 321, 323, 325, 326, 327, 328, 330, 332, 333, 334, 335, 526, 560, 570, 572, 575, 576, 581, 584, 586, 589, 591, 597, 599, 600, 601, 602, 603, 604, 606, 649, 650, 651, 653, 654, 655, 656, 657, 658, 659, 661, 662, 663, 664, 665, 666, 667, 668, 669, 670, 671, 672, 674, 675, 677, 678, 679, 680, 682, 683, 684, 685, 686, 687, 688, 689, 690, 693, 694, 695, 696, 698, 699, 700, 701, 702, 703, 704, 705, 710, 711, 720, 721, 722, 723, 733, 738, 740, 753, 754, 755, 756, 757, 758, 791, 794, 796, 800, 801, 802, 803, 804, 805, 806, 807, 808, 809, 810, 811, 813, 814, 815, 816, 817, 818, 819, 820], [0.002683, 0.02019, 0.05069, 0.05205, 0.02296, 0.02783, 0.07459, 0.01389, 0.02723, 0.06256, 0.01079, 0.05676, 0.1396, 0.01531, 0.04846, 0.06813, 0.1091, 0.07743, 0.1383, 0.03287, 0.07618, 0.1207, 0.08206, 0.07877, 0.06764, 0.08167, 0.003653, 0.103, 0.05631, 0.04479, 0.001271, 0.04959, 0.13, 0.04913, 0.6975, 0.1127, 0.04409, 0.03603, 0.3679, 0.1008, 0.02889, 0.1684, 0.7714, 0.7849, 0.07724, 0.2084, 0.3061, 0.09952, 0.6428, 0.2978, 0.9048, 0.2523, 0.06385, 0.2917, 0.005846, 0.03625, 0.1608, 0.8456, 0.6138, 0.483, 0.09274, 0.3909, 0.6177, 0.03351, 0.06665, 0.2799, 0.02123, 0.6225, 0.1585, 0.05717, 0.07318, 0.1021, 0.4732, 0.1205, 0.6753, 0.1856, 0.05542, 0.4037, 0.1691, 0.1281, 0.4448, 0.2469, 0.8757, 0.9518, 0.8294, 0.9319, 0.5659, 0.8424, 0.5442, 0.4231, 0.2396, 0.08691, 0.1112, 0.4039, 0.9443, 0.802, 0.07732, 0.02784, 0.05361, 0.03634, 0.5974, 0.04693, 0.1071, 0.283, 0.8446, 0.7083, 0.1687, 0.4999, 0.6648, 0.08398, 0.00797, 0.04689, 0.08485, 0.006835, 0.1305, 0.0352, 0.2181, 0.05452, 0.1701, 0.2444, 0.1087, 0.1658, 0.02199, 0.2366, 0.09212, 0.08619, 0.1134, 0.09328, 0.09262, 0.1363, 0.06762, 0.105]): _vg.add([_i], _w, 'REPLACE')
_vg = ob_cylinder.vertex_groups.new(name='Bone.010')
for _i, _w in zip([603, 660, 663, 673, 676, 677, 678, 681, 691, 692, 693, 694, 695, 696, 701, 706, 707, 708, 709, 710, 711, 712, 713, 714, 715, 716, 717, 718, 719, 720, 721, 722, 723, 733, 758], [0.04281, 0.9963, 0.02665, 0.9924, 0.9835, 0.9408, 0.9248, 0.9779, 0.9933, 0.9921, 0.09438, 0.01489, 0.1239, 0.03415, 0.0187, 0.993, 0.9908, 0.9984, 0.9973, 0.03422, 0.1041, 0.9991, 0.9976, 0.9989, 0.9995, 0.9978, 0.996, 0.9996, 0.998, 0.9182, 0.9579, 0.9451, 0.9525, 0.006601, 0.001056]): _vg.add([_i], _w, 'REPLACE')
_m = ob_cylinder.modifiers.new('Armature', 'ARMATURE')
_m = ob_cylinder.modifiers.new('Armature.001', 'ARMATURE')
_m.object = ob_armature
ob_empty.location = (-2.674, 0.0, -1.733)
ob_empty.rotation_euler = (1.571, -0.0, 0.0)
ob_empty.scale = (5.388, 5.388, 5.388)
ob_empty.empty_display_type = 'IMAGE'
ob_empty.empty_image_offset = (0.0, 0.0)
ob_empty.hide_viewport = True
ob_empty.lineart.crease_threshold = 0.0

# ---- collection membership
col_collection_1.objects.link(ob_armature)
col_collection_1.objects.link(ob_cylinder)
col_collection_1.objects.link(ob_empty)

# ---- scene / render settings (as saved in the file)
scene.frame_start = 1; scene.frame_end = 30; scene.frame_set(10)
scene.render.engine = 'BLENDER_EEVEE_NEXT'
scene.render.resolution_percentage = 50
scene.render.dither_intensity = 0.0
scene.cycles.use_denoising = False
scene.cycles.samples = 10
scene.cycles.sampling_pattern = 'TABULATED_SOBOL'
scene.cycles.light_sampling_threshold = 0.0
scene.cycles.use_adaptive_sampling = False
scene.cycles.use_light_tree = False
scene.cycles.blur_glossy = 0.0
scene.cycles.pixel_filter_type = 'GAUSSIAN'
scene.cycles.sample_clamp_indirect = 0.0
scene.view_settings.view_transform = 'Standard'
bpy.context.view_layer.update()

# ---- added for rendering (the .blend has no active camera and no usable light): camera, sun
cam_auto = bpy.data.cameras.new('AutoCamera')
cam_auto.lens = 50.0
cam_auto.sensor_width = 36.0
cam_auto.clip_end = 1000.0
ob_auto_camera = bpy.data.objects.new('AutoCamera', cam_auto)
scene.collection.objects.link(ob_auto_camera)
ob_auto_camera.location = (7.94011, -9.61419, 6.5958)
ob_auto_camera.rotation_euler = (1.09748, -7.21219e-08, 0.694738)
scene.camera = ob_auto_camera
light_auto_sun = bpy.data.lights.new('AutoSun', 'SUN')
light_auto_sun.energy = 3.0
light_auto_sun.angle = 0.0523599
ob_auto_sun = bpy.data.objects.new('AutoSun', light_auto_sun)
scene.collection.objects.link(ob_auto_sun)
ob_auto_sun.rotation_euler = (0.872665, 0.174533, 0.523599)
bpy.context.view_layer.update()
